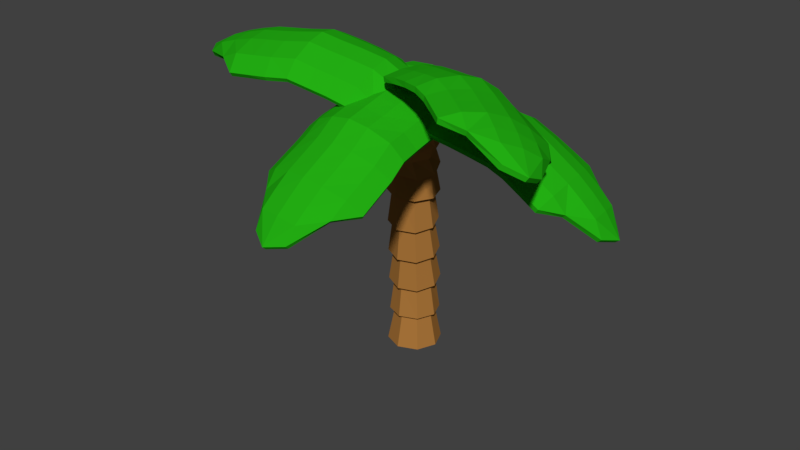 # Source: palmeira002.blend  (saved by Blender 2.78.0; exported with 4.5.12 LTS)
import bpy
from mathutils import Matrix  # noqa: F401  (used for matrix-valued properties, if any)

bpy.ops.wm.read_factory_settings(use_empty=True)
scene = bpy.context.scene
scene.name = 'Scene'

# ---- collections
col_collection_1 = bpy.data.collections.new('Collection 1'); scene.collection.children.link(col_collection_1)

# ---- materials (node trees are filled in below, after node groups)
mat_tronco_palmeira = bpy.data.materials.new('Tronco_Palmeira')
mat_tronco_palmeira.alpha_threshold = 0.0
mat_tronco_palmeira.use_transparent_shadow = False
mat_tronco_palmeira.diffuse_color = (0.4109, 0.1827, 0.04318, 1.0)
mat_tronco_palmeira.roughness = 0.5
mat_folhas_palmeira_001 = bpy.data.materials.new('Folhas_Palmeira.001')
mat_folhas_palmeira_001.alpha_threshold = 0.0
mat_folhas_palmeira_001.use_transparent_shadow = False
mat_folhas_palmeira_001.diffuse_color = (0.01702, 0.4292, 0.006683, 1.0)
mat_folhas_palmeira_001.roughness = 0.5
mat_tronco_palmeira_001 = bpy.data.materials.new('Tronco_Palmeira.001')
mat_tronco_palmeira_001.alpha_threshold = 0.0
mat_tronco_palmeira_001.use_transparent_shadow = False
mat_tronco_palmeira_001.diffuse_color = (0.4109, 0.1827, 0.04318, 1.0)
mat_tronco_palmeira_001.roughness = 0.5
mat_tronco_palmeira_claro_001 = bpy.data.materials.new('Tronco_Palmeira_Claro.001')
mat_tronco_palmeira_claro_001.alpha_threshold = 0.0
mat_tronco_palmeira_claro_001.use_transparent_shadow = False
mat_tronco_palmeira_claro_001.diffuse_color = (0.686, 0.4046, 0.1188, 1.0)
mat_tronco_palmeira_claro_001.roughness = 0.5
mat_coco_001 = bpy.data.materials.new('Coco.001')
mat_coco_001.alpha_threshold = 0.0
mat_coco_001.use_transparent_shadow = False
mat_coco_001.diffuse_color = (0.8, 0.3745, 0.1275, 1.0)
mat_coco_001.roughness = 0.5

# ---- material node trees

# ---- world
world_world = bpy.data.worlds.new('World'); scene.world = world_world
world_world.color = (0.05088, 0.05088, 0.05088)
world_world.use_sun_shadow = False
world_world.sun_shadow_jitter_overblur = 0.0
world_world.cycles.sampling_method = 'MANUAL'

# ---- meshes
me_cylinder_003 = bpy.data.meshes.new('Cylinder.003')
me_cylinder_003.from_pydata([(0.2575, 0.6868, -2.505), (0.4979, 0.5872, -2.505), (0.5184, 0.556, -1.874), (0.5614, 0.4781, -1.289), (0.6044, 0.4001, -0.7037), (0.6576, 0.3315, -0.1595), (0.6774, 0.3194, 0.3295), (0.8212, 0.1106, 0.7529), (1.036, -0.04283, 1.075), (1.235, -0.2833, 1.306), (0.5975, 0.3468, -2.505), (0.6109, 0.3159, -1.912), (0.6539, 0.238, -1.327), (0.6969, 0.16, -0.7425), (0.7419, 0.08551, -0.1691), (0.7741, 0.09024, 0.2529), (0.8562, -0.118, 0.6337), (1.071, -0.2436, 0.9137), (1.24, -0.5366, 1.247), (0.4979, 0.1064, -2.505), (0.5048, 0.07948, -1.936), (0.5478, 0.001518, -1.351), (0.5908, -0.07645, -0.7662), (0.6279, -0.1484, -0.1645), (0.6799, -0.1514, 0.2315), (0.7111, -0.331, 0.5979), (0.9454, -0.4666, 0.8673), (1.075, -0.7355, 1.274), (0.2575, 0.00683, -2.505), (0.2623, -0.01477, -1.931), (0.3053, -0.09274, -1.346), (0.3483, -0.1707, -0.761), (0.3824, -0.2331, -0.1483), (0.4498, -0.2639, 0.2777), (0.4709, -0.4037, 0.6665), (0.7324, -0.5811, 0.9633), (0.8355, -0.7635, 1.373), (0.01708, 0.1064, -2.505), (0.02548, 0.08837, -1.9), (0.06844, 0.0104, -1.315), (0.1114, -0.06756, -0.7298), (0.1492, -0.1191, -0.13), (0.2188, -0.1814, 0.3645), (0.2761, -0.2934, 0.7993), (0.557, -0.5201, 1.146), (0.6627, -0.6042, 1.485), (-0.0825, 0.3468, -2.505), (-0.06701, 0.3285, -1.861), (-0.02405, 0.2505, -1.276), (0.01892, 0.1726, -0.691), (0.06492, 0.1269, -0.1204), (0.1221, 0.04769, 0.4411), (0.241, -0.06471, 0.9185), (0.522, -0.3193, 1.307), (0.6575, -0.3508, 1.544), (0.01708, 0.5872, -2.505), (0.03906, 0.5649, -1.837), (0.08202, 0.487, -1.252), (0.125, 0.409, -0.6673), (0.1789, 0.3608, -0.1251), (0.2163, 0.2893, 0.4625), (0.3861, 0.1483, 0.9542), (1.129, -0.4406, 1.977), (-0.0671, 0.6714, -3.097), (1.059, -0.5242, 1.988), (-0.2016, 0.3468, -3.097), (1.061, -0.6305, 1.964), (-0.0671, 0.02223, -3.097), (1.134, -0.6974, 1.917), (0.2575, -0.1122, -3.097), (1.234, -0.6856, 1.875), (0.5821, 0.02223, -3.097), (1.304, -0.6021, 1.864), (0.7166, 0.3468, -3.097), (1.302, -0.4958, 1.889), (0.5821, 0.6714, -3.097), (1.229, -0.4289, 1.935), (0.2575, 0.8059, -3.097), (0.6479, -0.09631, 1.354), (0.8229, -0.1519, 1.516), (0.2816, 0.6592, -1.842), (0.3245, 0.5812, -1.257), (0.3675, 0.5033, -0.6725), (0.4244, 0.4455, -0.1412), (0.4464, 0.4018, 0.4163), (0.6264, 0.221, 0.8857), (0.861, 0.01819, 1.258), (1.062, -0.1239, 1.418), (0.2575, 0.7708, -2.505), (0.5573, 0.6466, -2.505), (0.6815, 0.3468, -2.505), (0.5573, 0.04703, -2.505), (0.2575, -0.07715, -2.505), (-0.0423, 0.04703, -2.505), (-0.1665, 0.3468, -2.505), (-0.0423, 0.6466, -2.505), (0.2842, 0.7527, -1.83), (0.5868, 0.6209, -1.87), (0.705, 0.3142, -1.92), (0.5695, 0.01211, -1.95), (0.2597, -0.1083, -1.943), (-0.04294, 0.02346, -1.903), (-0.1611, 0.3302, -1.854), (-0.02559, 0.6323, -1.823), (0.327, 0.667, -1.246), (0.6241, 0.5376, -1.285), (0.7401, 0.2364, -1.334), (0.6071, -0.06025, -1.364), (0.3029, -0.1785, -1.357), (0.005721, -0.0491, -1.318), (-0.1103, 0.2521, -1.269), (0.02276, 0.5487, -1.24), (0.3697, 0.5801, -0.6625), (0.6606, 0.4534, -0.7007), (0.7741, 0.1586, -0.7484), (0.6439, -0.1318, -0.7775), (0.3461, -0.2475, -0.771), (0.05521, -0.1209, -0.7328), (0.07189, 0.4643, -0.656), (-0.05837, 0.174, -0.6852), (0.4304, 0.5418, -0.1402), (0.7297, 0.3954, -0.1637), (0.8379, 0.07964, -0.1761), (0.6916, -0.2206, -0.1701), (0.3764, -0.3293, -0.1493), (0.07712, -0.183, -0.1259), (0.1153, 0.433, -0.1195), (-0.03107, 0.1328, -0.1135), (0.446, 0.4815, 0.4329), (0.7323, 0.3794, 0.3253), (0.8522, 0.09534, 0.2304), (0.7354, -0.2041, 0.2038), (0.4502, -0.3436, 0.2611), (0.1638, -0.2414, 0.3687), (0.1608, 0.3421, 0.4902), (0.04397, 0.04259, 0.4636), (0.6424, 0.2853, 0.9082), (0.8773, 0.1522, 0.7481), (0.9196, -0.1235, 0.6044), (0.7446, -0.3804, 0.5612), (0.4548, -0.468, 0.6439), (0.22, -0.3349, 0.804), (0.3527, 0.1977, 0.9909), (0.1777, -0.05922, 0.9478), (0.872, 0.06992, 1.283), (1.078, -0.00164, 1.069), (1.119, -0.2371, 0.8797), (0.971, -0.4985, 0.8252), (0.7213, -0.6328, 0.9379), (0.5156, -0.5613, 1.152), (0.6223, -0.06435, 1.396), (0.4746, -0.3258, 1.341), (1.315, -0.2384, 1.281), (1.322, -0.5626, 1.205), (1.11, -0.8171, 1.241), (0.8038, -0.8529, 1.367), (0.5827, -0.649, 1.51), (0.7877, -0.07033, 1.55), (0.576, -0.3249, 1.585), (1.094, -0.03451, 1.424)], [], [(63, 55, 0, 77), (151, 54, 79, 150), (143, 53, 78, 142), (135, 52, 61, 134), (127, 51, 60, 126), (119, 50, 59, 118), (110, 49, 58, 111), (102, 48, 57, 103), (94, 47, 56, 95), (65, 46, 55, 63), (149, 45, 54, 151), (141, 44, 53, 143), (133, 43, 52, 135), (125, 42, 51, 127), (117, 41, 50, 119), (109, 40, 49, 110), (101, 39, 48, 102), (93, 38, 47, 94), (67, 37, 46, 65), (148, 36, 45, 149), (140, 35, 44, 141), (132, 34, 43, 133), (124, 33, 42, 125), (116, 32, 41, 117), (108, 31, 40, 109), (100, 30, 39, 101), (92, 29, 38, 93), (69, 28, 37, 67), (147, 27, 36, 148), (139, 26, 35, 140), (131, 25, 34, 132), (123, 24, 33, 124), (115, 23, 32, 116), (107, 22, 31, 108), (99, 21, 30, 100), (91, 20, 29, 92), (71, 19, 28, 69), (146, 18, 27, 147), (138, 17, 26, 139), (130, 16, 25, 131), (122, 15, 24, 123), (114, 14, 23, 115), (106, 13, 22, 107), (98, 12, 21, 99), (90, 11, 20, 91), (73, 10, 19, 71), (145, 9, 18, 146), (137, 8, 17, 138), (129, 7, 16, 130), (76, 62, 64, 66, 68, 70, 72, 74), (157, 62, 76, 159), (121, 6, 15, 122), (120, 84, 6, 121), (158, 64, 62, 157), (63, 77, 75, 73, 71, 69, 67, 65), (77, 0, 1, 75), (156, 66, 64, 158), (144, 87, 9, 145), (88, 80, 2, 89), (155, 68, 66, 156), (75, 1, 10, 73), (96, 81, 3, 97), (154, 70, 68, 155), (89, 2, 11, 90), (104, 82, 4, 105), (153, 72, 70, 154), (97, 3, 12, 98), (112, 83, 5, 113), (152, 74, 72, 153), (105, 4, 13, 106), (136, 86, 8, 137), (159, 76, 74, 152), (113, 5, 14, 114), (128, 85, 7, 129), (95, 56, 80, 88), (103, 57, 81, 96), (111, 58, 82, 104), (118, 59, 83, 112), (126, 60, 84, 120), (134, 61, 85, 128), (142, 78, 86, 136), (150, 79, 87, 144), (55, 95, 88, 0), (1, 89, 90, 10), (0, 88, 89, 1), (10, 90, 91, 19), (19, 91, 92, 28), (28, 92, 93, 37), (37, 93, 94, 46), (46, 94, 95, 55), (56, 103, 96, 80), (2, 97, 98, 11), (80, 96, 97, 2), (11, 98, 99, 20), (20, 99, 100, 29), (29, 100, 101, 38), (38, 101, 102, 47), (47, 102, 103, 56), (57, 111, 104, 81), (3, 105, 106, 12), (81, 104, 105, 3), (12, 106, 107, 21), (21, 107, 108, 30), (30, 108, 109, 39), (39, 109, 110, 48), (48, 110, 111, 57), (58, 118, 112, 82), (4, 113, 114, 13), (82, 112, 113, 4), (13, 114, 115, 22), (22, 115, 116, 31), (31, 116, 117, 40), (40, 117, 119, 49), (49, 119, 118, 58), (59, 126, 120, 83), (83, 120, 121, 5), (5, 121, 122, 14), (14, 122, 123, 23), (23, 123, 124, 32), (32, 124, 125, 41), (41, 125, 127, 50), (50, 127, 126, 59), (60, 134, 128, 84), (84, 128, 129, 6), (6, 129, 130, 15), (15, 130, 131, 24), (24, 131, 132, 33), (33, 132, 133, 42), (42, 133, 135, 51), (51, 135, 134, 60), (61, 142, 136, 85), (85, 136, 137, 7), (7, 137, 138, 16), (16, 138, 139, 25), (25, 139, 140, 34), (34, 140, 141, 43), (43, 141, 143, 52), (52, 143, 142, 61), (78, 150, 144, 86), (86, 144, 145, 8), (8, 145, 146, 17), (17, 146, 147, 26), (26, 147, 148, 35), (35, 148, 149, 44), (44, 149, 151, 53), (53, 151, 150, 78), (87, 159, 152, 9), (9, 152, 153, 18), (18, 153, 154, 27), (27, 154, 155, 36), (36, 155, 156, 45), (45, 156, 158, 54), (54, 158, 157, 79), (79, 157, 159, 87)])
me_cylinder_003.materials.append(mat_tronco_palmeira)
me_cylinder_003.use_remesh_preserve_volume = False
me_cylinder_003.use_remesh_preserve_attributes = False
me_cylinder_003.use_mirror_vertex_groups = False
me_cylinder_003.update()
me_cylinder_001 = bpy.data.meshes.new('Cylinder.001')
me_cylinder_001.from_pydata([(-7.028, 13.01, 5.219), (-7.344, 13.0, 5.408), (-7.653, 12.99, 5.477), (-7.968, 13.0, 5.414), (-8.256, 13.0, 5.262), (-7.342, 10.79, 4.463), (-7.66, 10.79, 4.511), (-7.985, 10.83, 4.496), (-7.936, 13.61, 5.218), (-7.65, 13.61, 5.285), (-7.366, 13.61, 5.214), (-7.426, 10.49, 3.94), (-7.705, 10.35, 3.894), (-7.995, 10.53, 3.972), (-8.25, 11.0, 4.312), (-7.963, 10.94, 4.377), (-7.66, 10.91, 4.393), (-7.365, 10.91, 4.346), (-7.066, 10.92, 4.271), (-8.198, 13.0, 5.114), (-7.946, 13.0, 5.257), (-7.654, 13.0, 5.317), (-7.367, 13.0, 5.248), (-7.12, 13.01, 5.079), (-7.342, 13.31, 5.38), (-7.65, 13.31, 5.449), (-7.962, 13.31, 5.383), (-6.947, 11.1, 4.557), (-7.323, 11.05, 4.663), (-7.644, 11.04, 4.711), (-7.973, 11.08, 4.689), (-8.296, 11.16, 4.608), (-7.37, 10.57, 4.263), (-7.682, 10.57, 4.31), (-8.002, 10.61, 4.299), (-8.184, 13.31, 5.074), (-7.939, 13.31, 5.221), (-7.65, 13.31, 5.285), (-7.364, 13.31, 5.217), (-7.125, 13.31, 5.045), (-8.24, 11.23, 4.473), (-7.951, 11.16, 4.549), (-7.646, 11.13, 4.572), (-7.347, 11.13, 4.525), (-7.04, 11.16, 4.44), (-7.98, 10.72, 4.189), (-7.682, 10.69, 4.201), (-7.392, 10.69, 4.155), (-8.515, 11.3, 4.396), (-8.473, 13.01, 5.006), (-6.878, 13.02, 4.903), (-6.798, 11.24, 4.29), (-7.372, 12.64, 5.171), (-7.365, 12.33, 5.103), (-7.341, 12.0, 5.05), (-7.312, 11.68, 4.849), (-7.329, 11.41, 4.687), (-7.955, 12.62, 5.185), (-7.952, 12.31, 5.116), (-7.932, 12.0, 5.052), (-7.907, 11.71, 4.874), (-7.929, 11.44, 4.711), (-7.974, 12.59, 5.343), (-7.972, 12.28, 5.274), (-7.952, 11.95, 5.212), (-7.928, 11.62, 5.014), (-7.95, 11.35, 4.851), (-7.346, 12.6, 5.329), (-7.339, 12.29, 5.261), (-7.316, 11.96, 5.206), (-7.287, 11.59, 4.988), (-7.305, 11.32, 4.825), (-8.271, 12.62, 5.209), (-8.274, 12.31, 5.147), (-8.259, 12.0, 5.081), (-8.24, 11.71, 4.922), (-8.268, 11.43, 4.765), (-8.215, 12.65, 5.058), (-8.219, 12.34, 4.996), (-8.202, 12.04, 4.927), (-8.183, 11.78, 4.786), (-8.211, 11.5, 4.63), (-7.656, 12.58, 5.395), (-7.651, 12.27, 5.323), (-7.631, 11.94, 5.262), (-7.604, 11.58, 5.042), (-7.624, 11.31, 4.877), (-7.023, 12.65, 5.154), (-7.006, 12.34, 5.098), (-6.971, 12.01, 5.057), (-6.932, 11.65, 4.86), (-6.939, 11.38, 4.709), (-7.117, 12.67, 5.022), (-7.1, 12.36, 4.966), (-7.065, 12.04, 4.925), (-7.025, 11.72, 4.743), (-7.033, 11.44, 4.592), (-7.66, 12.62, 5.235), (-7.655, 12.31, 5.163), (-7.633, 11.99, 5.104), (-7.606, 11.67, 4.903), (-7.626, 11.4, 4.737), (-6.791, 11.52, 4.441), (-6.784, 11.8, 4.593), (-6.824, 12.09, 4.754), (-6.86, 12.4, 4.801), (-6.877, 12.71, 4.856), (-8.492, 12.67, 4.96), (-8.496, 12.36, 4.898), (-8.477, 12.09, 4.821), (-8.458, 11.85, 4.709), (-8.486, 11.58, 4.553), (-7.021, 10.88, 4.32), (-8.52, 12.65, 5.036), (-8.523, 12.34, 4.974), (-8.506, 12.06, 4.897), (-8.487, 11.81, 4.777), (-8.515, 11.54, 4.62), (-6.744, 11.48, 4.5), (-6.737, 11.76, 4.651), (-6.777, 12.07, 4.819), (-6.813, 12.39, 4.867), (-6.83, 12.7, 4.923), (-8.279, 10.95, 4.369), (-8.543, 11.27, 4.464), (-8.214, 13.31, 5.15), (-7.08, 13.31, 5.113), (-6.831, 13.02, 4.973), (-6.752, 11.21, 4.348), (-8.502, 13.01, 5.079), (-7.415, 10.43, 3.994), (-7.948, 13.61, 5.299), (-7.355, 13.61, 5.295), (-8.006, 10.47, 4.027), (-7.705, 10.29, 3.948), (-7.65, 13.61, 5.367), (-7.945, 12.46, 5.489), (-7.935, 12.78, 5.669), (-7.964, 13.09, 5.735), (-8.041, 13.39, 5.68), (-8.147, 13.67, 5.54), (-10.3, 12.37, 5.713), (-10.33, 12.68, 5.76), (-10.36, 13.01, 5.732), (-7.567, 13.45, 5.249), (-7.489, 13.17, 5.308), (-7.471, 12.89, 5.242), (-10.79, 12.37, 5.362), (-10.99, 12.62, 5.38), (-10.85, 12.94, 5.379), (-10.32, 13.28, 5.494), (-10.31, 13.0, 5.578), (-10.28, 12.69, 5.606), (-10.25, 12.4, 5.56), (-10.21, 12.1, 5.484), (-8.196, 13.6, 5.403), (-8.097, 13.36, 5.534), (-8.023, 13.08, 5.586), (-7.999, 12.79, 5.521), (-8.021, 12.54, 5.364), (-7.662, 12.83, 5.513), (-7.687, 13.13, 5.578), (-7.767, 13.44, 5.52), (-9.918, 12.03, 5.673), (-9.981, 12.4, 5.791), (-10.02, 12.72, 5.839), (-10.05, 13.05, 5.804), (-10.07, 13.37, 5.702), (-10.58, 12.35, 5.624), (-10.62, 12.66, 5.668), (-10.65, 12.98, 5.646), (-7.935, 13.64, 5.241), (-7.83, 13.4, 5.373), (-7.753, 13.12, 5.429), (-7.733, 12.84, 5.366), (-7.767, 12.59, 5.21), (-10.05, 13.32, 5.548), (-10.03, 13.03, 5.643), (-10.0, 12.73, 5.676), (-9.966, 12.43, 5.63), (-9.922, 12.13, 5.539), (-10.58, 12.97, 5.496), (-10.55, 12.67, 5.519), (-10.52, 12.38, 5.476), (-10.07, 13.6, 5.45), (-8.279, 13.87, 5.303), (-8.039, 12.29, 5.197), (-9.874, 11.89, 5.37), (-8.36, 12.74, 5.602), (-8.664, 12.67, 5.667), (-8.974, 12.6, 5.753), (-9.34, 12.5, 5.702), (-9.653, 12.47, 5.666), (-8.465, 13.31, 5.623), (-8.771, 13.25, 5.687), (-9.074, 13.18, 5.757), (-9.407, 13.1, 5.716), (-9.72, 13.06, 5.68), (-8.436, 13.33, 5.782), (-8.741, 13.28, 5.846), (-9.056, 13.2, 5.923), (-9.427, 13.11, 5.878), (-9.741, 13.08, 5.841), (-8.322, 12.71, 5.76), (-8.626, 12.65, 5.825), (-8.947, 12.57, 5.913), (-9.356, 12.47, 5.862), (-9.668, 12.44, 5.827), (-8.516, 13.62, 5.649), (-8.821, 13.57, 5.72), (-9.122, 13.5, 5.788), (-9.445, 13.43, 5.762), (-9.759, 13.4, 5.732), (-8.541, 13.56, 5.499), (-8.846, 13.51, 5.57), (-9.135, 13.44, 5.629), (-9.426, 13.37, 5.608), (-9.74, 13.35, 5.578), (-8.367, 13.02, 5.83), (-8.673, 12.96, 5.891), (-8.994, 12.89, 5.973), (-9.398, 12.79, 5.919), (-9.71, 12.75, 5.879), (-8.293, 12.39, 5.578), (-8.592, 12.32, 5.655), (-8.903, 12.23, 5.755), (-9.293, 12.13, 5.72), (-9.605, 12.08, 5.696), (-8.346, 12.48, 5.45), (-8.645, 12.41, 5.527), (-8.946, 12.32, 5.623), (-9.297, 12.22, 5.586), (-9.609, 12.17, 5.563), (-8.399, 13.02, 5.669), (-8.705, 12.96, 5.731), (-9.015, 12.88, 5.809), (-9.378, 12.79, 5.756), (-9.69, 12.76, 5.716), (-9.561, 11.94, 5.393), (-9.249, 11.98, 5.417), (-8.926, 12.08, 5.443), (-8.633, 12.17, 5.358), (-8.333, 12.24, 5.28), (-8.608, 13.83, 5.403), (-8.913, 13.78, 5.474), (-9.186, 13.71, 5.515), (-9.439, 13.65, 5.51), (-9.754, 13.62, 5.48), (-10.23, 12.05, 5.547), (-8.596, 13.86, 5.478), (-8.901, 13.81, 5.549), (-9.181, 13.74, 5.594), (-9.449, 13.68, 5.587), (-9.763, 13.65, 5.557), (-9.559, 11.89, 5.46), (-9.247, 11.94, 5.483), (-8.905, 12.04, 5.509), (-8.606, 12.13, 5.421), (-8.307, 12.2, 5.344), (-10.35, 13.31, 5.568), (-10.08, 13.63, 5.527), (-7.907, 13.67, 5.31), (-7.727, 12.55, 5.269), (-8.002, 12.25, 5.26), (-9.872, 11.84, 5.437), (-8.255, 13.9, 5.371), (-10.82, 12.35, 5.436), (-7.535, 13.47, 5.322), (-7.435, 12.88, 5.315), (-10.88, 12.94, 5.454), (-11.02, 12.61, 5.455), (-7.456, 13.18, 5.382), (-8.383, 13.71, 5.385), (-8.047, 13.81, 5.496), (-7.736, 13.87, 5.496), (-7.441, 13.89, 5.373), (-7.186, 13.88, 5.17), (-8.587, 15.66, 4.071), (-8.271, 15.72, 4.05), (-7.952, 15.72, 3.978), (-7.399, 13.25, 5.34), (-7.665, 13.23, 5.463), (-7.953, 13.18, 5.453), (-8.646, 15.82, 3.485), (-8.408, 15.98, 3.348), (-8.083, 15.87, 3.405), (-7.696, 15.53, 3.79), (-7.974, 15.57, 3.896), (-8.271, 15.57, 3.966), (-8.566, 15.53, 3.983), (-8.865, 15.45, 3.978), (-7.267, 13.83, 5.042), (-7.488, 13.84, 5.229), (-7.761, 13.82, 5.346), (-8.051, 13.77, 5.341), (-8.318, 13.69, 5.233), (-7.999, 13.5, 5.546), (-7.689, 13.56, 5.547), (-7.397, 13.58, 5.421), (-8.903, 15.35, 4.315), (-8.529, 15.47, 4.327), (-8.21, 15.53, 4.304), (-7.888, 15.52, 4.224), (-7.574, 15.47, 4.099), (-8.633, 15.83, 3.821), (-8.322, 15.88, 3.801), (-8.007, 15.88, 3.734), (-7.234, 13.53, 5.08), (-7.447, 13.53, 5.271), (-7.716, 13.51, 5.392), (-8.005, 13.46, 5.387), (-8.267, 13.39, 5.272), (-7.64, 15.36, 3.999), (-7.918, 15.41, 4.115), (-8.217, 15.41, 4.192), (-8.514, 15.35, 4.211), (-8.821, 15.27, 4.201), (-8.026, 15.73, 3.663), (-8.319, 15.73, 3.728), (-8.609, 15.68, 3.743), (-7.373, 15.3, 3.887), (-7.016, 13.83, 4.884), (-8.581, 13.6, 5.119), (-9.068, 15.12, 4.126), (-8.122, 14.1, 5.179), (-8.193, 14.37, 5.042), (-8.282, 14.67, 4.918), (-8.4, 14.92, 4.656), (-8.457, 15.14, 4.433), (-7.556, 14.18, 5.068), (-7.623, 14.46, 4.929), (-7.708, 14.74, 4.798), (-7.813, 14.97, 4.563), (-7.865, 15.19, 4.339), (-7.517, 14.26, 5.206), (-7.584, 14.54, 5.067), (-7.67, 14.83, 4.933), (-7.783, 15.09, 4.672), (-7.836, 15.31, 4.448), (-8.127, 14.17, 5.326), (-8.198, 14.44, 5.189), (-8.288, 14.75, 5.06), (-8.415, 15.03, 4.772), (-8.472, 15.25, 4.549), (-7.247, 14.24, 5.024), (-7.307, 14.52, 4.89), (-7.387, 14.79, 4.757), (-7.482, 15.02, 4.54), (-7.528, 15.25, 4.319), (-7.321, 14.16, 4.899), (-7.382, 14.44, 4.765), (-7.46, 14.7, 4.633), (-7.547, 14.91, 4.44), (-7.593, 15.14, 4.22), (-7.818, 14.24, 5.319), (-7.888, 14.52, 5.177), (-7.976, 14.82, 5.044), (-8.1, 15.1, 4.756), (-8.155, 15.31, 4.53), (-8.461, 14.03, 5.239), (-8.541, 14.31, 5.115), (-8.638, 14.62, 5.003), (-8.771, 14.9, 4.739), (-8.837, 15.12, 4.527), (-8.388, 13.99, 5.098), (-8.468, 14.27, 4.974), (-8.565, 14.57, 4.865), (-8.688, 14.81, 4.625), (-8.755, 15.04, 4.413), (-7.835, 14.17, 5.176), (-7.904, 14.44, 5.034), (-7.992, 14.73, 4.905), (-8.106, 14.98, 4.644), (-8.161, 15.19, 4.418), (-9.002, 14.9, 4.338), (-8.935, 14.67, 4.55), (-8.819, 14.44, 4.765), (-8.721, 14.16, 4.877), (-8.642, 13.88, 5.001), (-7.065, 14.15, 4.755), (-7.125, 14.43, 4.621), (-7.203, 14.66, 4.486), (-7.281, 14.86, 4.327), (-7.327, 15.08, 4.107), (-8.91, 15.51, 4.021), (-7.028, 14.18, 4.817), (-7.088, 14.46, 4.683), (-7.167, 14.71, 4.546), (-7.248, 14.91, 4.377), (-7.294, 15.14, 4.157), (-9.043, 14.94, 4.395), (-8.977, 14.71, 4.607), (-8.855, 14.47, 4.833), (-8.758, 14.18, 4.948), (-8.678, 13.9, 5.072), (-7.667, 15.6, 3.826), (-7.341, 15.36, 3.936), (-7.192, 13.55, 5.147), (-8.299, 13.4, 5.347), (-8.614, 13.61, 5.195), (-9.109, 15.17, 4.183), (-6.976, 13.85, 4.948), (-8.658, 15.89, 3.524), (-7.374, 13.27, 5.414), (-7.95, 13.2, 5.533), (-8.073, 15.94, 3.441), (-8.41, 16.05, 3.385), (-7.652, 13.25, 5.54), (-7.198, 14.14, 5.124), (-7.099, 13.84, 5.318), (-7.022, 13.54, 5.391), (-6.961, 13.23, 5.336), (-6.918, 12.95, 5.19), (-5.039, 14.28, 4.173), (-4.964, 13.97, 4.227), (-4.932, 13.64, 4.221), (-7.58, 13.13, 5.196), (-7.638, 13.41, 5.257), (-7.703, 13.68, 5.181), (-4.771, 14.24, 3.626), (-4.574, 14.0, 3.572), (-4.679, 13.68, 3.671), (-5.059, 13.34, 4.059), (-5.054, 13.64, 4.113), (-5.085, 13.94, 4.12), (-5.154, 14.23, 4.067), (-5.241, 14.51, 3.989), (-6.945, 13.0, 5.041), (-6.985, 13.25, 5.179), (-7.043, 13.53, 5.233), (-7.113, 13.81, 5.159), (-7.186, 14.05, 4.987), (-7.41, 13.77, 5.319), (-7.337, 13.48, 5.393), (-7.275, 13.17, 5.334), (-5.411, 14.6, 4.288), (-5.275, 14.25, 4.396), (-5.195, 13.94, 4.449), (-5.163, 13.61, 4.436), (-5.173, 13.27, 4.369), (-4.831, 14.29, 3.954), (-4.76, 13.99, 4.006), (-4.726, 13.67, 4.005), (-7.249, 12.94, 5.029), (-7.293, 13.19, 5.172), (-7.351, 13.47, 5.23), (-7.417, 13.75, 5.157), (-7.479, 13.97, 4.981), (-5.267, 13.31, 4.24), (-5.259, 13.61, 4.304), (-5.29, 13.91, 4.318), (-5.363, 14.2, 4.266), (-5.465, 14.49, 4.179), (-4.856, 13.66, 3.906), (-4.888, 13.96, 3.909), (-4.953, 14.24, 3.858), (-5.285, 13.02, 4.175), (-6.903, 12.72, 4.94), (-7.266, 14.27, 4.808), (-5.603, 14.71, 4.032), (-6.762, 13.88, 5.049), (-6.469, 13.95, 4.953), (-6.162, 14.04, 4.869), (-5.871, 14.13, 4.639), (-5.617, 14.17, 4.453), (-6.623, 13.32, 5.072), (-6.329, 13.38, 4.975), (-6.034, 13.47, 4.882), (-5.768, 13.55, 4.677), (-5.514, 13.58, 4.491), (-6.571, 13.31, 5.227), (-6.276, 13.38, 5.13), (-5.969, 13.46, 5.037), (-5.671, 13.55, 4.809), (-5.417, 13.58, 4.623), (-6.721, 13.92, 5.203), (-6.427, 13.99, 5.106), (-6.11, 14.08, 5.02), (-5.783, 14.18, 4.768), (-5.529, 14.22, 4.582), (-6.545, 13.01, 5.102), (-6.248, 13.07, 5.011), (-5.957, 13.15, 4.917), (-5.691, 13.22, 4.731), (-5.432, 13.25, 4.55), (-6.599, 13.05, 4.953), (-6.302, 13.11, 4.862), (-6.025, 13.19, 4.767), (-5.785, 13.26, 4.602), (-5.526, 13.28, 4.421), (-6.628, 13.63, 5.272), (-6.335, 13.69, 5.171), (-6.02, 13.78, 5.08), (-5.699, 13.88, 4.828), (-5.447, 13.91, 4.638), (-6.855, 14.22, 5.027), (-6.561, 14.3, 4.942), (-6.247, 14.4, 4.87), (-5.929, 14.51, 4.64), (-5.67, 14.56, 4.464), (-6.864, 14.12, 4.899), (-6.57, 14.2, 4.814), (-6.266, 14.3, 4.743), (-5.983, 14.4, 4.532), (-5.724, 14.45, 4.355), (-6.677, 13.61, 5.117), (-6.384, 13.68, 5.016), (-6.08, 13.76, 4.927), (-5.794, 13.85, 4.697), (-5.542, 13.88, 4.507), (-5.863, 14.66, 4.208), (-6.122, 14.61, 4.384), (-6.386, 14.52, 4.572), (-6.678, 14.42, 4.649), (-6.972, 14.34, 4.733), (-6.57, 12.77, 4.863), (-6.272, 12.83, 4.773), (-6.017, 12.91, 4.67), (-5.803, 12.97, 4.537), (-5.544, 13.0, 4.356), (-5.2, 14.57, 4.032), (-6.543, 12.75, 4.938), (-6.245, 12.81, 4.847), (-5.982, 12.89, 4.744), (-5.756, 12.96, 4.602), (-5.497, 12.98, 4.421), (-5.836, 14.72, 4.262), (-6.095, 14.67, 4.438), (-6.375, 14.57, 4.635), (-6.673, 14.47, 4.713), (-6.967, 14.39, 4.798), (-4.999, 13.33, 4.112), (-5.238, 13.01, 4.24), (-7.239, 12.92, 5.106), (-7.488, 14.02, 5.048), (-7.271, 14.32, 4.877), (-5.576, 14.76, 4.086), (-6.89, 12.7, 5.013), (-4.71, 14.27, 3.674), (-7.571, 13.12, 5.277), (-7.7, 13.7, 5.262), (-4.614, 13.68, 3.721), (-4.51, 14.01, 3.62), (-7.631, 13.41, 5.339), (-6.97, 13.84, 5.192), (-7.118, 13.68, 5.489), (-7.255, 13.47, 5.679), (-7.382, 13.19, 5.758), (-7.49, 12.88, 5.749), (-5.017, 12.53, 5.417), (-5.157, 12.3, 5.593), (-5.328, 12.04, 5.704), (-7.889, 13.3, 5.377), (-7.778, 13.56, 5.313), (-7.646, 13.75, 5.134), (-4.71, 12.1, 5.111), (-4.693, 11.81, 5.237), (-4.988, 11.67, 5.366), (-5.57, 11.79, 5.603), (-5.401, 12.03, 5.558), (-5.243, 12.28, 5.456), (-5.111, 12.49, 5.291), (-4.989, 12.69, 5.097), (-7.446, 12.85, 5.598), (-7.356, 13.13, 5.614), (-7.24, 13.39, 5.542), (-7.111, 13.58, 5.362), (-6.987, 13.7, 5.114), (-7.397, 13.77, 5.36), (-7.537, 13.56, 5.548), (-7.661, 13.27, 5.624), (-5.132, 12.99, 5.231), (-5.265, 12.73, 5.494), (-5.403, 12.49, 5.672), (-5.574, 12.23, 5.779), (-5.769, 11.95, 5.822), (-4.8, 12.34, 5.335), (-4.94, 12.11, 5.505), (-5.106, 11.86, 5.62), (-7.708, 12.93, 5.458), (-7.627, 13.21, 5.478), (-7.515, 13.47, 5.41), (-7.382, 13.66, 5.233), (-7.252, 13.77, 4.989), (-5.79, 11.95, 5.66), (-5.619, 12.2, 5.624), (-5.461, 12.45, 5.527), (-5.332, 12.66, 5.36), (-5.215, 12.87, 5.15), (-5.188, 11.86, 5.478), (-5.034, 12.09, 5.373), (-4.903, 12.3, 5.213), (-5.961, 11.71, 5.687), (-7.556, 12.58, 5.62), (-6.871, 13.8, 4.859), (-5.159, 13.01, 4.896), (-6.774, 13.43, 5.421), (-6.485, 13.31, 5.462), (-6.176, 13.2, 5.515), (-5.848, 13.02, 5.44), (-5.59, 12.84, 5.4), (-7.014, 12.97, 5.681), (-6.726, 12.84, 5.724), (-6.429, 12.73, 5.765), (-6.13, 12.57, 5.702), (-5.875, 12.38, 5.663), (-7.012, 13.02, 5.835), (-6.725, 12.9, 5.878), (-6.417, 12.78, 5.924), (-6.085, 12.6, 5.856), (-5.829, 12.41, 5.817), (-6.754, 13.52, 5.554), (-6.465, 13.4, 5.596), (-6.147, 13.29, 5.651), (-5.781, 13.09, 5.574), (-5.523, 12.91, 5.534), (-7.145, 12.72, 5.837), (-6.86, 12.6, 5.889), (-6.568, 12.48, 5.929), (-6.278, 12.33, 5.882), (-6.023, 12.14, 5.852), (-7.127, 12.7, 5.676), (-6.842, 12.57, 5.728), (-6.562, 12.46, 5.76), (-6.299, 12.32, 5.72), (-6.045, 12.14, 5.69), (-6.877, 13.3, 5.747), (-6.589, 13.18, 5.786), (-6.273, 13.06, 5.837), (-5.914, 12.86, 5.757), (-5.658, 12.68, 5.715), (-6.638, 13.71, 5.254), (-6.344, 13.6, 5.302), (-6.025, 13.5, 5.364), (-5.666, 13.33, 5.297), (-5.399, 13.16, 5.264), (-6.677, 13.57, 5.176), (-6.383, 13.46, 5.224), (-6.073, 13.37, 5.282), (-5.748, 13.21, 5.215), (-5.482, 13.04, 5.183), (-6.89, 13.23, 5.602), (-6.602, 13.1, 5.641), (-6.295, 12.99, 5.688), (-5.972, 12.81, 5.612), (-5.717, 12.63, 5.569), (-5.426, 13.18, 4.929), (-5.692, 13.35, 4.962), (-5.995, 13.49, 5.017), (-6.296, 13.58, 4.969), (-6.59, 13.69, 4.921), (-7.252, 12.43, 5.703), (-6.967, 12.31, 5.754), (-6.704, 12.2, 5.772), (-6.471, 12.08, 5.747), (-6.216, 11.9, 5.717), (-4.934, 12.74, 5.135), (-7.261, 12.45, 5.784), (-6.976, 12.32, 5.835), (-6.706, 12.21, 5.856), (-6.46, 12.09, 5.828), (-6.205, 11.9, 5.798), (-5.384, 13.24, 4.969), (-5.651, 13.41, 5.002), (-5.97, 13.56, 5.058), (-6.277, 13.65, 5.009), (-6.571, 13.76, 4.96), (-5.545, 11.78, 5.68), (-5.951, 11.71, 5.768), (-7.734, 12.95, 5.534), (-7.247, 13.84, 5.025), (-6.862, 13.88, 4.898), (-5.118, 13.07, 4.937), (-7.578, 12.59, 5.695), (-4.659, 12.12, 5.172), (-7.906, 13.33, 5.45), (-7.653, 13.8, 5.197), (-4.947, 11.68, 5.437), (-4.646, 11.82, 5.303), (-7.789, 13.6, 5.382)], [], [(40, 41, 15, 14), (37, 38, 22, 21), (56, 96, 44, 43), (101, 56, 43, 42), (61, 101, 42, 41), (43, 44, 18, 17), (81, 61, 41, 40), (42, 43, 17, 16), (111, 81, 40, 48), (41, 42, 16, 15), (38, 39, 23, 22), (16, 17, 47, 46), (15, 16, 46, 45), (9, 10, 38, 37), (8, 9, 37, 36), (66, 76, 31, 30), (36, 37, 21, 20), (35, 36, 20, 19), (45, 46, 12, 13), (86, 66, 30, 29), (71, 86, 29, 28), (91, 71, 28, 27), (46, 47, 11, 12), (29, 30, 7, 6), (28, 29, 6, 5), (6, 7, 34, 33), (5, 6, 33, 32), (25, 26, 3, 2), (23, 39, 50), (24, 25, 2, 1), (96, 102, 51, 44), (38, 10, 39), (129, 125, 35, 49), (47, 17, 18, 11), (133, 123, 14, 13), (19, 49, 35), (13, 14, 15, 45), (131, 8, 35, 125), (124, 48, 14, 123), (14, 48, 40), (36, 35, 8), (23, 50, 106, 92), (92, 106, 105, 93), (93, 105, 104, 94), (94, 104, 103, 95), (95, 103, 102, 96), (7, 123, 34), (124, 123, 31), (30, 31, 123, 7), (76, 117, 124, 31), (75, 116, 117, 76), (0, 1, 67, 87), (87, 67, 68, 88), (88, 68, 69, 89), (89, 69, 70, 90), (90, 70, 71, 91), (1, 2, 82, 67), (67, 82, 83, 68), (68, 83, 84, 69), (69, 84, 85, 70), (70, 85, 86, 71), (2, 3, 62, 82), (82, 62, 63, 83), (83, 63, 64, 84), (84, 64, 65, 85), (85, 65, 66, 86), (3, 4, 72, 62), (62, 72, 73, 63), (63, 73, 74, 64), (64, 74, 75, 65), (65, 75, 76, 66), (49, 19, 77, 107), (107, 77, 78, 108), (108, 78, 79, 109), (109, 79, 80, 110), (110, 80, 81, 111), (19, 20, 57, 77), (77, 57, 58, 78), (78, 58, 59, 79), (79, 59, 60, 80), (80, 60, 61, 81), (20, 21, 97, 57), (57, 97, 98, 58), (58, 98, 99, 59), (59, 99, 100, 60), (60, 100, 101, 61), (21, 22, 52, 97), (97, 52, 53, 98), (98, 53, 54, 99), (99, 54, 55, 100), (100, 55, 56, 101), (22, 23, 92, 52), (52, 92, 93, 53), (53, 93, 94, 54), (54, 94, 95, 55), (55, 95, 96, 56), (130, 11, 18, 112), (44, 51, 18), (74, 115, 116, 75), (128, 112, 18, 51), (9, 135, 132, 10), (8, 131, 135, 9), (12, 134, 133, 13), (11, 130, 134, 12), (50, 39, 126, 127), (10, 132, 126, 39), (107, 113, 129, 49), (73, 114, 115, 74), (102, 118, 128, 51), (72, 113, 114, 73), (4, 129, 113, 72), (125, 129, 4), (50, 127, 122, 106), (106, 122, 121, 105), (105, 121, 120, 104), (104, 120, 119, 103), (103, 119, 118, 102), (48, 124, 117, 111), (111, 117, 116, 110), (110, 116, 115, 109), (109, 115, 114, 108), (108, 114, 113, 107), (26, 125, 4, 3), (26, 131, 125), (123, 133, 34), (33, 34, 134), (133, 134, 34), (32, 33, 134), (134, 130, 32), (112, 32, 130), (32, 112, 5), (5, 112, 27, 28), (128, 27, 112), (27, 128, 118, 91), (91, 118, 119, 90), (90, 119, 120, 89), (89, 120, 121, 88), (88, 121, 122, 87), (87, 122, 127, 0), (1, 0, 126, 24), (127, 126, 0), (126, 132, 24), (24, 132, 135, 25), (25, 135, 131, 26), (176, 177, 151, 150), (173, 174, 158, 157), (192, 232, 180, 179), (237, 192, 179, 178), (197, 237, 178, 177), (179, 180, 154, 153), (217, 197, 177, 176), (178, 179, 153, 152), (247, 217, 176, 184), (177, 178, 152, 151), (174, 175, 159, 158), (152, 153, 183, 182), (151, 152, 182, 181), (145, 146, 174, 173), (144, 145, 173, 172), (202, 212, 167, 166), (172, 173, 157, 156), (171, 172, 156, 155), (181, 182, 148, 149), (222, 202, 166, 165), (207, 222, 165, 164), (227, 207, 164, 163), (182, 183, 147, 148), (165, 166, 143, 142), (164, 165, 142, 141), (142, 143, 170, 169), (141, 142, 169, 168), (161, 162, 139, 138), (159, 175, 186), (160, 161, 138, 137), (232, 238, 187, 180), (174, 146, 175), (265, 261, 171, 185), (183, 153, 154, 147), (269, 259, 150, 149), (155, 185, 171), (149, 150, 151, 181), (267, 144, 171, 261), (260, 184, 150, 259), (150, 184, 176), (172, 171, 144), (159, 186, 242, 228), (228, 242, 241, 229), (229, 241, 240, 230), (230, 240, 239, 231), (231, 239, 238, 232), (143, 259, 170), (260, 259, 167), (166, 167, 259, 143), (212, 253, 260, 167), (211, 252, 253, 212), (136, 137, 203, 223), (223, 203, 204, 224), (224, 204, 205, 225), (225, 205, 206, 226), (226, 206, 207, 227), (137, 138, 218, 203), (203, 218, 219, 204), (204, 219, 220, 205), (205, 220, 221, 206), (206, 221, 222, 207), (138, 139, 198, 218), (218, 198, 199, 219), (219, 199, 200, 220), (220, 200, 201, 221), (221, 201, 202, 222), (139, 140, 208, 198), (198, 208, 209, 199), (199, 209, 210, 200), (200, 210, 211, 201), (201, 211, 212, 202), (185, 155, 213, 243), (243, 213, 214, 244), (244, 214, 215, 245), (245, 215, 216, 246), (246, 216, 217, 247), (155, 156, 193, 213), (213, 193, 194, 214), (214, 194, 195, 215), (215, 195, 196, 216), (216, 196, 197, 217), (156, 157, 233, 193), (193, 233, 234, 194), (194, 234, 235, 195), (195, 235, 236, 196), (196, 236, 237, 197), (157, 158, 188, 233), (233, 188, 189, 234), (234, 189, 190, 235), (235, 190, 191, 236), (236, 191, 192, 237), (158, 159, 228, 188), (188, 228, 229, 189), (189, 229, 230, 190), (190, 230, 231, 191), (191, 231, 232, 192), (266, 147, 154, 248), (180, 187, 154), (210, 251, 252, 211), (264, 248, 154, 187), (145, 271, 268, 146), (144, 267, 271, 145), (148, 270, 269, 149), (147, 266, 270, 148), (186, 175, 262, 263), (146, 268, 262, 175), (243, 249, 265, 185), (209, 250, 251, 210), (238, 254, 264, 187), (208, 249, 250, 209), (140, 265, 249, 208), (261, 265, 140), (186, 263, 258, 242), (242, 258, 257, 241), (241, 257, 256, 240), (240, 256, 255, 239), (239, 255, 254, 238), (184, 260, 253, 247), (247, 253, 252, 246), (246, 252, 251, 245), (245, 251, 250, 244), (244, 250, 249, 243), (162, 261, 140, 139), (162, 267, 261), (259, 269, 170), (169, 170, 270), (269, 270, 170), (168, 169, 270), (270, 266, 168), (248, 168, 266), (168, 248, 141), (141, 248, 163, 164), (264, 163, 248), (163, 264, 254, 227), (227, 254, 255, 226), (226, 255, 256, 225), (225, 256, 257, 224), (224, 257, 258, 223), (223, 258, 263, 136), (137, 136, 262, 160), (263, 262, 136), (262, 268, 160), (160, 268, 271, 161), (161, 271, 267, 162), (312, 313, 287, 286), (309, 310, 294, 293), (328, 368, 316, 315), (373, 328, 315, 314), (333, 373, 314, 313), (315, 316, 290, 289), (353, 333, 313, 312), (314, 315, 289, 288), (383, 353, 312, 320), (313, 314, 288, 287), (310, 311, 295, 294), (288, 289, 319, 318), (287, 288, 318, 317), (281, 282, 310, 309), (280, 281, 309, 308), (338, 348, 303, 302), (308, 309, 293, 292), (307, 308, 292, 291), (317, 318, 284, 285), (358, 338, 302, 301), (343, 358, 301, 300), (363, 343, 300, 299), (318, 319, 283, 284), (301, 302, 279, 278), (300, 301, 278, 277), (278, 279, 306, 305), (277, 278, 305, 304), (297, 298, 275, 274), (295, 311, 322), (296, 297, 274, 273), (368, 374, 323, 316), (310, 282, 311), (401, 397, 307, 321), (319, 289, 290, 283), (405, 395, 286, 285), (291, 321, 307), (285, 286, 287, 317), (403, 280, 307, 397), (396, 320, 286, 395), (286, 320, 312), (308, 307, 280), (295, 322, 378, 364), (364, 378, 377, 365), (365, 377, 376, 366), (366, 376, 375, 367), (367, 375, 374, 368), (279, 395, 306), (396, 395, 303), (302, 303, 395, 279), (348, 389, 396, 303), (347, 388, 389, 348), (272, 273, 339, 359), (359, 339, 340, 360), (360, 340, 341, 361), (361, 341, 342, 362), (362, 342, 343, 363), (273, 274, 354, 339), (339, 354, 355, 340), (340, 355, 356, 341), (341, 356, 357, 342), (342, 357, 358, 343), (274, 275, 334, 354), (354, 334, 335, 355), (355, 335, 336, 356), (356, 336, 337, 357), (357, 337, 338, 358), (275, 276, 344, 334), (334, 344, 345, 335), (335, 345, 346, 336), (336, 346, 347, 337), (337, 347, 348, 338), (321, 291, 349, 379), (379, 349, 350, 380), (380, 350, 351, 381), (381, 351, 352, 382), (382, 352, 353, 383), (291, 292, 329, 349), (349, 329, 330, 350), (350, 330, 331, 351), (351, 331, 332, 352), (352, 332, 333, 353), (292, 293, 369, 329), (329, 369, 370, 330), (330, 370, 371, 331), (331, 371, 372, 332), (332, 372, 373, 333), (293, 294, 324, 369), (369, 324, 325, 370), (370, 325, 326, 371), (371, 326, 327, 372), (372, 327, 328, 373), (294, 295, 364, 324), (324, 364, 365, 325), (325, 365, 366, 326), (326, 366, 367, 327), (327, 367, 368, 328), (402, 283, 290, 384), (316, 323, 290), (346, 387, 388, 347), (400, 384, 290, 323), (281, 407, 404, 282), (280, 403, 407, 281), (284, 406, 405, 285), (283, 402, 406, 284), (322, 311, 398, 399), (282, 404, 398, 311), (379, 385, 401, 321), (345, 386, 387, 346), (374, 390, 400, 323), (344, 385, 386, 345), (276, 401, 385, 344), (397, 401, 276), (322, 399, 394, 378), (378, 394, 393, 377), (377, 393, 392, 376), (376, 392, 391, 375), (375, 391, 390, 374), (320, 396, 389, 383), (383, 389, 388, 382), (382, 388, 387, 381), (381, 387, 386, 380), (380, 386, 385, 379), (298, 397, 276, 275), (298, 403, 397), (395, 405, 306), (305, 306, 406), (405, 406, 306), (304, 305, 406), (406, 402, 304), (384, 304, 402), (304, 384, 277), (277, 384, 299, 300), (400, 299, 384), (299, 400, 390, 363), (363, 390, 391, 362), (362, 391, 392, 361), (361, 392, 393, 360), (360, 393, 394, 359), (359, 394, 399, 272), (273, 272, 398, 296), (399, 398, 272), (398, 404, 296), (296, 404, 407, 297), (297, 407, 403, 298), (448, 449, 423, 422), (445, 446, 430, 429), (464, 504, 452, 451), (509, 464, 451, 450), (469, 509, 450, 449), (451, 452, 426, 425), (489, 469, 449, 448), (450, 451, 425, 424), (519, 489, 448, 456), (449, 450, 424, 423), (446, 447, 431, 430), (424, 425, 455, 454), (423, 424, 454, 453), (417, 418, 446, 445), (416, 417, 445, 444), (474, 484, 439, 438), (444, 445, 429, 428), (443, 444, 428, 427), (453, 454, 420, 421), (494, 474, 438, 437), (479, 494, 437, 436), (499, 479, 436, 435), (454, 455, 419, 420), (437, 438, 415, 414), (436, 437, 414, 413), (414, 415, 442, 441), (413, 414, 441, 440), (433, 434, 411, 410), (431, 447, 458), (432, 433, 410, 409), (504, 510, 459, 452), (446, 418, 447), (537, 533, 443, 457), (455, 425, 426, 419), (541, 531, 422, 421), (427, 457, 443), (421, 422, 423, 453), (539, 416, 443, 533), (532, 456, 422, 531), (422, 456, 448), (444, 443, 416), (431, 458, 514, 500), (500, 514, 513, 501), (501, 513, 512, 502), (502, 512, 511, 503), (503, 511, 510, 504), (415, 531, 442), (532, 531, 439), (438, 439, 531, 415), (484, 525, 532, 439), (483, 524, 525, 484), (408, 409, 475, 495), (495, 475, 476, 496), (496, 476, 477, 497), (497, 477, 478, 498), (498, 478, 479, 499), (409, 410, 490, 475), (475, 490, 491, 476), (476, 491, 492, 477), (477, 492, 493, 478), (478, 493, 494, 479), (410, 411, 470, 490), (490, 470, 471, 491), (491, 471, 472, 492), (492, 472, 473, 493), (493, 473, 474, 494), (411, 412, 480, 470), (470, 480, 481, 471), (471, 481, 482, 472), (472, 482, 483, 473), (473, 483, 484, 474), (457, 427, 485, 515), (515, 485, 486, 516), (516, 486, 487, 517), (517, 487, 488, 518), (518, 488, 489, 519), (427, 428, 465, 485), (485, 465, 466, 486), (486, 466, 467, 487), (487, 467, 468, 488), (488, 468, 469, 489), (428, 429, 505, 465), (465, 505, 506, 466), (466, 506, 507, 467), (467, 507, 508, 468), (468, 508, 509, 469), (429, 430, 460, 505), (505, 460, 461, 506), (506, 461, 462, 507), (507, 462, 463, 508), (508, 463, 464, 509), (430, 431, 500, 460), (460, 500, 501, 461), (461, 501, 502, 462), (462, 502, 503, 463), (463, 503, 504, 464), (538, 419, 426, 520), (452, 459, 426), (482, 523, 524, 483), (536, 520, 426, 459), (417, 543, 540, 418), (416, 539, 543, 417), (420, 542, 541, 421), (419, 538, 542, 420), (458, 447, 534, 535), (418, 540, 534, 447), (515, 521, 537, 457), (481, 522, 523, 482), (510, 526, 536, 459), (480, 521, 522, 481), (412, 537, 521, 480), (533, 537, 412), (458, 535, 530, 514), (514, 530, 529, 513), (513, 529, 528, 512), (512, 528, 527, 511), (511, 527, 526, 510), (456, 532, 525, 519), (519, 525, 524, 518), (518, 524, 523, 517), (517, 523, 522, 516), (516, 522, 521, 515), (434, 533, 412, 411), (434, 539, 533), (531, 541, 442), (441, 442, 542), (541, 542, 442), (440, 441, 542), (542, 538, 440), (520, 440, 538), (440, 520, 413), (413, 520, 435, 436), (536, 435, 520), (435, 536, 526, 499), (499, 526, 527, 498), (498, 527, 528, 497), (497, 528, 529, 496), (496, 529, 530, 495), (495, 530, 535, 408), (409, 408, 534, 432), (535, 534, 408), (534, 540, 432), (432, 540, 543, 433), (433, 543, 539, 434), (584, 585, 559, 558), (581, 582, 566, 565), (600, 640, 588, 587), (645, 600, 587, 586), (605, 645, 586, 585), (587, 588, 562, 561), (625, 605, 585, 584), (586, 587, 561, 560), (655, 625, 584, 592), (585, 586, 560, 559), (582, 583, 567, 566), (560, 561, 591, 590), (559, 560, 590, 589), (553, 554, 582, 581), (552, 553, 581, 580), (610, 620, 575, 574), (580, 581, 565, 564), (579, 580, 564, 563), (589, 590, 556, 557), (630, 610, 574, 573), (615, 630, 573, 572), (635, 615, 572, 571), (590, 591, 555, 556), (573, 574, 551, 550), (572, 573, 550, 549), (550, 551, 578, 577), (549, 550, 577, 576), (569, 570, 547, 546), (567, 583, 594), (568, 569, 546, 545), (640, 646, 595, 588), (582, 554, 583), (673, 669, 579, 593), (591, 561, 562, 555), (677, 667, 558, 557), (563, 593, 579), (557, 558, 559, 589), (675, 552, 579, 669), (668, 592, 558, 667), (558, 592, 584), (580, 579, 552), (567, 594, 650, 636), (636, 650, 649, 637), (637, 649, 648, 638), (638, 648, 647, 639), (639, 647, 646, 640), (551, 667, 578), (668, 667, 575), (574, 575, 667, 551), (620, 661, 668, 575), (619, 660, 661, 620), (544, 545, 611, 631), (631, 611, 612, 632), (632, 612, 613, 633), (633, 613, 614, 634), (634, 614, 615, 635), (545, 546, 626, 611), (611, 626, 627, 612), (612, 627, 628, 613), (613, 628, 629, 614), (614, 629, 630, 615), (546, 547, 606, 626), (626, 606, 607, 627), (627, 607, 608, 628), (628, 608, 609, 629), (629, 609, 610, 630), (547, 548, 616, 606), (606, 616, 617, 607), (607, 617, 618, 608), (608, 618, 619, 609), (609, 619, 620, 610), (593, 563, 621, 651), (651, 621, 622, 652), (652, 622, 623, 653), (653, 623, 624, 654), (654, 624, 625, 655), (563, 564, 601, 621), (621, 601, 602, 622), (622, 602, 603, 623), (623, 603, 604, 624), (624, 604, 605, 625), (564, 565, 641, 601), (601, 641, 642, 602), (602, 642, 643, 603), (603, 643, 644, 604), (604, 644, 645, 605), (565, 566, 596, 641), (641, 596, 597, 642), (642, 597, 598, 643), (643, 598, 599, 644), (644, 599, 600, 645), (566, 567, 636, 596), (596, 636, 637, 597), (597, 637, 638, 598), (598, 638, 639, 599), (599, 639, 640, 600), (674, 555, 562, 656), (588, 595, 562), (618, 659, 660, 619), (672, 656, 562, 595), (553, 679, 676, 554), (552, 675, 679, 553), (556, 678, 677, 557), (555, 674, 678, 556), (594, 583, 670, 671), (554, 676, 670, 583), (651, 657, 673, 593), (617, 658, 659, 618), (646, 662, 672, 595), (616, 657, 658, 617), (548, 673, 657, 616), (669, 673, 548), (594, 671, 666, 650), (650, 666, 665, 649), (649, 665, 664, 648), (648, 664, 663, 647), (647, 663, 662, 646), (592, 668, 661, 655), (655, 661, 660, 654), (654, 660, 659, 653), (653, 659, 658, 652), (652, 658, 657, 651), (570, 669, 548, 547), (570, 675, 669), (667, 677, 578), (577, 578, 678), (677, 678, 578), (576, 577, 678), (678, 674, 576), (656, 576, 674), (576, 656, 549), (549, 656, 571, 572), (672, 571, 656), (571, 672, 662, 635), (635, 662, 663, 634), (634, 663, 664, 633), (633, 664, 665, 632), (632, 665, 666, 631), (631, 666, 671, 544), (545, 544, 670, 568), (671, 670, 544), (670, 676, 568), (568, 676, 679, 569), (569, 679, 675, 570)])
_uv = me_cylinder_001.uv_layers.new(name='UVMap')
_uv.uv.foreach_set('vector', [0.0, 0.0, 1.0, 0.0, 1.0, 1.0, 0.0, 1.0, 0.0, 0.0, 1.0, 0.0, 1.0, 1.0, 0.0, 1.0, 0.0, 0.0, 1.0, 0.0, 1.0, 1.0, 0.0, 1.0, 0.0, 0.0, 1.0, 0.0, 1.0, 1.0, 0.0, 1.0, 0.0, 0.0, 1.0, 0.0, 1.0, 1.0, 0.0, 1.0, 0.0, 0.0, 1.0, 0.0, 1.0, 1.0, 0.0, 1.0, 0.0, 0.0, 1.0, 0.0, 1.0, 1.0, 0.0, 1.0, 0.0, 0.0, 1.0, 0.0, 1.0, 1.0, 0.0, 1.0, 0.0, 0.0, 1.0, 0.0, 1.0, 1.0, 0.0, 1.0, 0.0, 0.0, 1.0, 0.0, 1.0, 1.0, 0.0, 1.0, 0.0, 0.0, 1.0, 0.0, 1.0, 1.0, 0.0, 1.0, 0.0, 0.0, 1.0, 0.0, 1.0, 1.0, 0.0, 1.0, 0.0, 0.0, 1.0, 0.0, 1.0, 1.0, 0.0, 1.0, 0.0, 0.0, 1.0, 0.0, 1.0, 1.0, 0.0, 1.0, 0.0, 0.0, 1.0, 0.0, 1.0, 1.0, 0.0, 1.0, 0.0, 0.0, 1.0, 0.0, 1.0, 1.0, 0.0, 1.0, 0.0, 0.0, 1.0, 0.0, 1.0, 1.0, 0.0, 1.0, 0.0, 0.0, 1.0, 0.0, 1.0, 1.0, 0.0, 1.0, 0.0, 0.0, 1.0, 0.0, 1.0, 1.0, 0.0, 1.0, 0.0, 0.0, 1.0, 0.0, 1.0, 1.0, 0.0, 1.0, 0.0, 0.0, 1.0, 0.0, 1.0, 1.0, 0.0, 1.0, 0.0, 0.0, 1.0, 0.0, 1.0, 1.0, 0.0, 1.0, 0.0, 0.0, 1.0, 0.0, 1.0, 1.0, 0.0, 1.0, 0.0, 0.0, 1.0, 0.0, 1.0, 1.0, 0.0, 1.0, 0.0, 0.0, 1.0, 0.0, 1.0, 1.0, 0.0, 1.0, 0.0, 0.0, 1.0, 0.0, 1.0, 1.0, 0.0, 1.0, 0.0, 0.0, 1.0, 0.0, 1.0, 1.0, 0.0, 1.0, 0.0, 0.0, 1.0, 0.0, 1.0, 1.0, 0.0, 1.0, 0.0, 0.0, 1.0, 0.0, 1.0, 0.0, 0.0, 0.0, 1.0, 0.0, 1.0, 1.0, 0.0, 1.0, 0.0, 0.0, 1.0, 0.0, 1.0, 1.0, 0.0, 1.0, 0.0, 0.0, 1.0, 0.0, 1.0, 0.0, 0.5, 0.0, 0.5, 0.0, 0.0, 0.0, 0.0, 0.0, 1.0, 1.0, 1.0, 0.0, 1.0, 1.0, 1.0, 1.0, 0.5, 1.0, 0.5, 1.0, 0.0, 1.0, 0.0, 1.0, 1.0, 0.0, 0.0, 0.0, 0.0, 0.0, 0.0, 1.0, 0.0, 1.0, 1.0, 1.0, 0.0, 1.0, 0.5, 0.0, 0.0, 0.0, 0.0, 0.0, 0.5, 0.0, 0.5, 1.0, 0.0, 1.0, 0.0, 1.0, 0.5, 1.0, 0.0, 1.0, 0.0, 1.0, 1.0, 1.0, 1.0, 0.0, 0.0, 0.0, 0.0, 0.0, 0.0, 0.0, 1.0, 0.0, 1.0, 1.0, 0.0, 1.0, 0.0, 0.0, 1.0, 0.0, 1.0, 1.0, 0.0, 1.0, 0.0, 0.0, 1.0, 0.0, 1.0, 1.0, 0.0, 1.0, 0.0, 0.0, 1.0, 0.0, 1.0, 1.0, 0.0, 1.0, 0.0, 0.0, 1.0, 0.0, 1.0, 1.0, 0.0, 1.0, 1.0, 1.0, 0.0, 0.0, 1.0, 1.0, 0.5, 0.0, 0.0, 0.0, 1.0, 1.0, 0.0, 1.0, 1.0, 1.0, 0.0, 0.0, 1.0, 1.0, 1.0, 1.0, 0.5, 0.0, 0.5, 0.0, 1.0, 1.0, 1.0, 1.0, 0.5, 0.0, 0.5, 0.0, 1.0, 1.0, 0.0, 0.0, 1.0, 0.0, 1.0, 1.0, 0.0, 1.0, 0.0, 0.0, 1.0, 0.0, 1.0, 1.0, 0.0, 1.0, 0.0, 0.0, 1.0, 0.0, 1.0, 1.0, 0.0, 1.0, 0.0, 0.0, 1.0, 0.0, 1.0, 1.0, 0.0, 1.0, 0.0, 0.0, 1.0, 0.0, 1.0, 1.0, 0.0, 1.0, 0.0, 0.0, 1.0, 0.0, 1.0, 1.0, 0.0, 1.0, 0.0, 0.0, 1.0, 0.0, 1.0, 1.0, 0.0, 1.0, 0.0, 0.0, 1.0, 0.0, 1.0, 1.0, 0.0, 1.0, 0.0, 0.0, 1.0, 0.0, 1.0, 1.0, 0.0, 1.0, 0.0, 0.0, 1.0, 0.0, 1.0, 1.0, 0.0, 1.0, 0.0, 0.0, 1.0, 0.0, 1.0, 1.0, 0.0, 1.0, 0.0, 0.0, 1.0, 0.0, 1.0, 1.0, 0.0, 1.0, 0.0, 0.0, 1.0, 0.0, 1.0, 1.0, 0.0, 1.0, 0.0, 0.0, 1.0, 0.0, 1.0, 1.0, 0.0, 1.0, 0.0, 0.0, 1.0, 0.0, 1.0, 1.0, 0.0, 1.0, 0.0, 0.0, 1.0, 0.0, 1.0, 1.0, 0.0, 1.0, 0.0, 0.0, 1.0, 0.0, 1.0, 1.0, 0.0, 1.0, 0.0, 0.0, 1.0, 0.0, 1.0, 1.0, 0.0, 1.0, 0.0, 0.0, 1.0, 0.0, 1.0, 1.0, 0.0, 1.0, 0.0, 0.0, 1.0, 0.0, 1.0, 1.0, 0.0, 1.0, 0.0, 0.0, 1.0, 0.0, 1.0, 1.0, 0.0, 1.0, 0.0, 0.0, 1.0, 0.0, 1.0, 1.0, 0.0, 1.0, 0.0, 0.0, 1.0, 0.0, 1.0, 1.0, 0.0, 1.0, 0.0, 0.0, 1.0, 0.0, 1.0, 1.0, 0.0, 1.0, 0.0, 0.0, 1.0, 0.0, 1.0, 1.0, 0.0, 1.0, 0.0, 0.0, 1.0, 0.0, 1.0, 1.0, 0.0, 1.0, 0.0, 0.0, 1.0, 0.0, 1.0, 1.0, 0.0, 1.0, 0.0, 0.0, 1.0, 0.0, 1.0, 1.0, 0.0, 1.0, 0.0, 0.0, 1.0, 0.0, 1.0, 1.0, 0.0, 1.0, 0.0, 0.0, 1.0, 0.0, 1.0, 1.0, 0.0, 1.0, 0.0, 0.0, 1.0, 0.0, 1.0, 1.0, 0.0, 1.0, 0.0, 0.0, 1.0, 0.0, 1.0, 1.0, 0.0, 1.0, 0.0, 0.0, 1.0, 0.0, 1.0, 1.0, 0.0, 1.0, 0.0, 0.0, 1.0, 0.0, 1.0, 1.0, 0.0, 1.0, 0.0, 0.0, 1.0, 0.0, 1.0, 1.0, 0.0, 1.0, 0.0, 0.0, 1.0, 0.0, 1.0, 1.0, 0.0, 1.0, 0.0, 0.0, 1.0, 0.0, 1.0, 1.0, 0.0, 1.0, 0.0, 0.0, 1.0, 0.0, 1.0, 1.0, 0.0, 1.0, 0.0, 0.0, 1.0, 0.0, 1.0, 1.0, 0.0, 1.0, 0.0, 0.0, 1.0, 0.0, 1.0, 1.0, 0.0, 1.0, 0.0, 0.0, 1.0, 0.0, 1.0, 1.0, 0.0, 1.0, 0.0, 0.0, 1.0, 0.0, 1.0, 1.0, 0.0, 1.0, 0.0, 0.0, 1.0, 0.0, 1.0, 1.0, 0.0, 1.0, 0.0, 0.0, 1.0, 0.0, 1.0, 1.0, 0.0, 1.0, 0.0, 0.0, 1.0, 0.0, 1.0, 1.0, 0.0, 1.0, 0.5, 1.0, 1.0, 1.0, 1.0, 1.0, 0.5, 1.0, 0.0, 1.0, 1.0, 1.0, 1.0, 1.0, 1.0, 1.0, 0.5, 0.0, 0.5, 0.0, 1.0, 1.0, 0.5, 1.0, 0.5, 1.0, 1.0, 1.0, 1.0, 1.0, 0.0, 0.0, 0.5, 0.0, 0.5, 1.0, 0.0, 1.0, 0.0, 0.0, 0.5, 0.0, 0.5, 1.0, 0.0, 1.0, 0.0, 0.0, 0.5, 0.0, 0.5, 1.0, 0.0, 1.0, 0.0, 0.0, 0.5, 0.0, 0.5, 1.0, 0.0, 1.0, 1.0, 0.0, 1.0, 0.0, 0.5, 0.0, 0.5, 0.0, 1.0, 0.0, 0.5, 0.0, 0.5, 0.0, 1.0, 0.0, 0.0, 0.0, 0.5, 0.0, 0.5, 1.0, 0.0, 1.0, 1.0, 1.0, 0.5, 0.0, 0.5, 0.0, 1.0, 1.0, 0.0, 0.0, 0.5, 0.0, 0.5, 1.0, 0.0, 1.0, 1.0, 1.0, 0.5, 0.0, 0.5, 0.0, 1.0, 1.0, 1.0, 0.0, 0.5, 0.0, 0.5, 0.0, 1.0, 1.0, 0.5, 0.0, 0.5, 0.0, 1.0, 0.0, 0.0, 0.0, 0.5, 0.0, 0.5, 1.0, 0.0, 1.0, 0.0, 0.0, 0.5, 0.0, 0.5, 1.0, 0.0, 1.0, 0.0, 0.0, 0.5, 0.0, 0.5, 1.0, 0.0, 1.0, 0.0, 0.0, 0.5, 0.0, 0.5, 1.0, 0.0, 1.0, 0.0, 0.0, 0.5, 0.0, 0.5, 1.0, 0.0, 1.0, 0.0, 0.0, 0.5, 0.0, 0.5, 1.0, 0.0, 1.0, 0.0, 0.0, 0.5, 0.0, 0.5, 1.0, 0.0, 1.0, 0.0, 0.0, 0.5, 0.0, 0.5, 1.0, 0.0, 1.0, 0.0, 0.0, 0.5, 0.0, 0.5, 1.0, 0.0, 1.0, 0.0, 0.0, 0.5, 0.0, 0.5, 1.0, 0.0, 1.0, 0.0, 0.0, 0.5, 0.0, 1.0, 0.0, 0.0, 0.0, 0.0, 0.0, 0.5, 0.0, 0.5, 0.0, 0.0, 0.0, 0.5, 1.0, 1.0, 1.0, 0.0, 1.0, 1.0, 1.0, 0.0, 0.0, 0.5, 1.0, 0.0, 0.0, 1.0, 1.0, 0.0, 1.0, 0.0, 1.0, 0.0, 0.0, 0.0, 0.0, 0.5, 0.0, 0.0, 1.0, 0.5, 1.0, 0.0, 1.0, 0.5, 0.0, 0.0, 1.0, 0.5, 1.0, 0.0, 0.0, 0.0, 0.0, 0.5, 1.0, 0.0, 0.0, 1.0, 1.0, 0.5, 1.0, 0.0, 0.0, 0.5, 1.0, 0.0, 0.0, 0.5, 1.0, 0.5, 0.0, 0.0, 0.0, 0.0, 0.0, 0.5, 0.0, 0.5, 0.0, 0.0, 0.0, 0.0, 0.0, 0.5, 0.0, 0.5, 0.0, 0.0, 0.0, 0.0, 0.0, 0.5, 0.0, 0.5, 0.0, 0.0, 0.0, 0.0, 0.0, 0.5, 0.0, 0.5, 0.0, 0.0, 0.0, 0.0, 0.0, 0.5, 0.0, 0.5, 0.0, 0.0, 0.0, 1.0, 0.0, 0.0, 0.0, 0.0, 0.0, 0.0, 0.0, 0.5, 0.0, 0.0, 0.0, 0.0, 0.0, 0.0, 0.0, 0.5, 0.0, 0.0, 0.0, 0.0, 0.0, 0.5, 0.0, 0.5, 0.0, 1.0, 0.0, 1.0, 0.0, 0.5, 0.0, 0.5, 0.0, 0.0, 0.0, 0.0, 0.0, 1.0, 0.0, 1.0, 1.0, 0.0, 1.0, 0.0, 0.0, 1.0, 0.0, 1.0, 1.0, 0.0, 1.0, 0.0, 0.0, 1.0, 0.0, 1.0, 1.0, 0.0, 1.0, 0.0, 0.0, 1.0, 0.0, 1.0, 1.0, 0.0, 1.0, 0.0, 0.0, 1.0, 0.0, 1.0, 1.0, 0.0, 1.0, 0.0, 0.0, 1.0, 0.0, 1.0, 1.0, 0.0, 1.0, 0.0, 0.0, 1.0, 0.0, 1.0, 1.0, 0.0, 1.0, 0.0, 0.0, 1.0, 0.0, 1.0, 1.0, 0.0, 1.0, 0.0, 0.0, 1.0, 0.0, 1.0, 1.0, 0.0, 1.0, 0.0, 0.0, 1.0, 0.0, 1.0, 1.0, 0.0, 1.0, 0.0, 0.0, 1.0, 0.0, 1.0, 1.0, 0.0, 1.0, 0.0, 0.0, 1.0, 0.0, 1.0, 1.0, 0.0, 1.0, 0.0, 0.0, 1.0, 0.0, 1.0, 1.0, 0.0, 1.0, 0.0, 0.0, 1.0, 0.0, 1.0, 1.0, 0.0, 1.0, 0.0, 0.0, 1.0, 0.0, 1.0, 1.0, 0.0, 1.0, 0.0, 0.0, 1.0, 0.0, 1.0, 1.0, 0.0, 1.0, 0.0, 0.0, 1.0, 0.0, 1.0, 1.0, 0.0, 1.0, 0.0, 0.0, 1.0, 0.0, 1.0, 1.0, 0.0, 1.0, 0.0, 0.0, 1.0, 0.0, 1.0, 1.0, 0.0, 1.0, 0.0, 0.0, 1.0, 0.0, 1.0, 1.0, 0.0, 1.0, 0.0, 0.0, 1.0, 0.0, 1.0, 1.0, 0.0, 1.0, 0.0, 0.0, 1.0, 0.0, 1.0, 1.0, 0.0, 1.0, 0.0, 0.0, 1.0, 0.0, 1.0, 1.0, 0.0, 1.0, 0.0, 0.0, 1.0, 0.0, 1.0, 1.0, 0.0, 1.0, 0.0, 0.0, 1.0, 0.0, 1.0, 1.0, 0.0, 1.0, 0.0, 0.0, 1.0, 0.0, 1.0, 1.0, 0.0, 1.0, 0.0, 0.0, 1.0, 0.0, 1.0, 1.0, 0.0, 1.0, 0.0, 0.0, 1.0, 0.0, 1.0, 1.0, 0.0, 1.0, 0.0, 0.0, 1.0, 0.0, 1.0, 0.0, 0.0, 0.0, 1.0, 0.0, 1.0, 1.0, 0.0, 1.0, 0.0, 0.0, 1.0, 0.0, 1.0, 1.0, 0.0, 1.0, 0.0, 0.0, 1.0, 0.0, 1.0, 0.0, 0.5, 0.0, 0.5, 0.0, 0.0, 0.0, 0.0, 0.0, 1.0, 1.0, 1.0, 0.0, 1.0, 1.0, 1.0, 1.0, 0.5, 1.0, 0.5, 1.0, 0.0, 1.0, 0.0, 1.0, 1.0, 0.0, 0.0, 0.0, 0.0, 0.0, 0.0, 1.0, 0.0, 1.0, 1.0, 1.0, 0.0, 1.0, 0.5, 0.0, 0.0, 0.0, 0.0, 0.0, 0.5, 0.0, 0.5, 1.0, 0.0, 1.0, 0.0, 1.0, 0.5, 1.0, 0.0, 1.0, 0.0, 1.0, 1.0, 1.0, 1.0, 0.0, 0.0, 0.0, 0.0, 0.0, 0.0, 0.0, 1.0, 0.0, 1.0, 1.0, 0.0, 1.0, 0.0, 0.0, 1.0, 0.0, 1.0, 1.0, 0.0, 1.0, 0.0, 0.0, 1.0, 0.0, 1.0, 1.0, 0.0, 1.0, 0.0, 0.0, 1.0, 0.0, 1.0, 1.0, 0.0, 1.0, 0.0, 0.0, 1.0, 0.0, 1.0, 1.0, 0.0, 1.0, 1.0, 1.0, 0.0, 0.0, 1.0, 1.0, 0.5, 0.0, 0.0, 0.0, 1.0, 1.0, 0.0, 1.0, 1.0, 1.0, 0.0, 0.0, 1.0, 1.0, 1.0, 1.0, 0.5, 0.0, 0.5, 0.0, 1.0, 1.0, 1.0, 1.0, 0.5, 0.0, 0.5, 0.0, 1.0, 1.0, 0.0, 0.0, 1.0, 0.0, 1.0, 1.0, 0.0, 1.0, 0.0, 0.0, 1.0, 0.0, 1.0, 1.0, 0.0, 1.0, 0.0, 0.0, 1.0, 0.0, 1.0, 1.0, 0.0, 1.0, 0.0, 0.0, 1.0, 0.0, 1.0, 1.0, 0.0, 1.0, 0.0, 0.0, 1.0, 0.0, 1.0, 1.0, 0.0, 1.0, 0.0, 0.0, 1.0, 0.0, 1.0, 1.0, 0.0, 1.0, 0.0, 0.0, 1.0, 0.0, 1.0, 1.0, 0.0, 1.0, 0.0, 0.0, 1.0, 0.0, 1.0, 1.0, 0.0, 1.0, 0.0, 0.0, 1.0, 0.0, 1.0, 1.0, 0.0, 1.0, 0.0, 0.0, 1.0, 0.0, 1.0, 1.0, 0.0, 1.0, 0.0, 0.0, 1.0, 0.0, 1.0, 1.0, 0.0, 1.0, 0.0, 0.0, 1.0, 0.0, 1.0, 1.0, 0.0, 1.0, 0.0, 0.0, 1.0, 0.0, 1.0, 1.0, 0.0, 1.0, 0.0, 0.0, 1.0, 0.0, 1.0, 1.0, 0.0, 1.0, 0.0, 0.0, 1.0, 0.0, 1.0, 1.0, 0.0, 1.0, 0.0, 0.0, 1.0, 0.0, 1.0, 1.0, 0.0, 1.0, 0.0, 0.0, 1.0, 0.0, 1.0, 1.0, 0.0, 1.0, 0.0, 0.0, 1.0, 0.0, 1.0, 1.0, 0.0, 1.0, 0.0, 0.0, 1.0, 0.0, 1.0, 1.0, 0.0, 1.0, 0.0, 0.0, 1.0, 0.0, 1.0, 1.0, 0.0, 1.0, 0.0, 0.0, 1.0, 0.0, 1.0, 1.0, 0.0, 1.0, 0.0, 0.0, 1.0, 0.0, 1.0, 1.0, 0.0, 1.0, 0.0, 0.0, 1.0, 0.0, 1.0, 1.0, 0.0, 1.0, 0.0, 0.0, 1.0, 0.0, 1.0, 1.0, 0.0, 1.0, 0.0, 0.0, 1.0, 0.0, 1.0, 1.0, 0.0, 1.0, 0.0, 0.0, 1.0, 0.0, 1.0, 1.0, 0.0, 1.0, 0.0, 0.0, 1.0, 0.0, 1.0, 1.0, 0.0, 1.0, 0.0, 0.0, 1.0, 0.0, 1.0, 1.0, 0.0, 1.0, 0.0, 0.0, 1.0, 0.0, 1.0, 1.0, 0.0, 1.0, 0.0, 0.0, 1.0, 0.0, 1.0, 1.0, 0.0, 1.0, 0.0, 0.0, 1.0, 0.0, 1.0, 1.0, 0.0, 1.0, 0.0, 0.0, 1.0, 0.0, 1.0, 1.0, 0.0, 1.0, 0.0, 0.0, 1.0, 0.0, 1.0, 1.0, 0.0, 1.0, 0.0, 0.0, 1.0, 0.0, 1.0, 1.0, 0.0, 1.0, 0.0, 0.0, 1.0, 0.0, 1.0, 1.0, 0.0, 1.0, 0.0, 0.0, 1.0, 0.0, 1.0, 1.0, 0.0, 1.0, 0.0, 0.0, 1.0, 0.0, 1.0, 1.0, 0.0, 1.0, 0.0, 0.0, 1.0, 0.0, 1.0, 1.0, 0.0, 1.0, 0.0, 0.0, 1.0, 0.0, 1.0, 1.0, 0.0, 1.0, 0.0, 0.0, 1.0, 0.0, 1.0, 1.0, 0.0, 1.0, 0.0, 0.0, 1.0, 0.0, 1.0, 1.0, 0.0, 1.0, 0.0, 0.0, 1.0, 0.0, 1.0, 1.0, 0.0, 1.0, 0.0, 0.0, 1.0, 0.0, 1.0, 1.0, 0.0, 1.0, 0.0, 0.0, 1.0, 0.0, 1.0, 1.0, 0.0, 1.0, 0.0, 0.0, 1.0, 0.0, 1.0, 1.0, 0.0, 1.0, 0.5, 1.0, 1.0, 1.0, 1.0, 1.0, 0.5, 1.0, 0.0, 1.0, 1.0, 1.0, 1.0, 1.0, 1.0, 1.0, 0.5, 0.0, 0.5, 0.0, 1.0, 1.0, 0.5, 1.0, 0.5, 1.0, 1.0, 1.0, 1.0, 1.0, 0.0, 0.0, 0.5, 0.0, 0.5, 1.0, 0.0, 1.0, 0.0, 0.0, 0.5, 0.0, 0.5, 1.0, 0.0, 1.0, 0.0, 0.0, 0.5, 0.0, 0.5, 1.0, 0.0, 1.0, 0.0, 0.0, 0.5, 0.0, 0.5, 1.0, 0.0, 1.0, 1.0, 0.0, 1.0, 0.0, 0.5, 0.0, 0.5, 0.0, 1.0, 0.0, 0.5, 0.0, 0.5, 0.0, 1.0, 0.0, 0.0, 0.0, 0.5, 0.0, 0.5, 1.0, 0.0, 1.0, 1.0, 1.0, 0.5, 0.0, 0.5, 0.0, 1.0, 1.0, 0.0, 0.0, 0.5, 0.0, 0.5, 1.0, 0.0, 1.0, 1.0, 1.0, 0.5, 0.0, 0.5, 0.0, 1.0, 1.0, 1.0, 0.0, 0.5, 0.0, 0.5, 0.0, 1.0, 1.0, 0.5, 0.0, 0.5, 0.0, 1.0, 0.0, 0.0, 0.0, 0.5, 0.0, 0.5, 1.0, 0.0, 1.0, 0.0, 0.0, 0.5, 0.0, 0.5, 1.0, 0.0, 1.0, 0.0, 0.0, 0.5, 0.0, 0.5, 1.0, 0.0, 1.0, 0.0, 0.0, 0.5, 0.0, 0.5, 1.0, 0.0, 1.0, 0.0, 0.0, 0.5, 0.0, 0.5, 1.0, 0.0, 1.0, 0.0, 0.0, 0.5, 0.0, 0.5, 1.0, 0.0, 1.0, 0.0, 0.0, 0.5, 0.0, 0.5, 1.0, 0.0, 1.0, 0.0, 0.0, 0.5, 0.0, 0.5, 1.0, 0.0, 1.0, 0.0, 0.0, 0.5, 0.0, 0.5, 1.0, 0.0, 1.0, 0.0, 0.0, 0.5, 0.0, 0.5, 1.0, 0.0, 1.0, 0.0, 0.0, 0.5, 0.0, 1.0, 0.0, 0.0, 0.0, 0.0, 0.0, 0.5, 0.0, 0.5, 0.0, 0.0, 0.0, 0.5, 1.0, 1.0, 1.0, 0.0, 1.0, 1.0, 1.0, 0.0, 0.0, 0.5, 1.0, 0.0, 0.0, 1.0, 1.0, 0.0, 1.0, 0.0, 1.0, 0.0, 0.0, 0.0, 0.0, 0.5, 0.0, 0.0, 1.0, 0.5, 1.0, 0.0, 1.0, 0.5, 0.0, 0.0, 1.0, 0.5, 1.0, 0.0, 0.0, 0.0, 0.0, 0.5, 1.0, 0.0, 0.0, 1.0, 1.0, 0.5, 1.0, 0.0, 0.0, 0.5, 1.0, 0.0, 0.0, 0.5, 1.0, 0.5, 0.0, 0.0, 0.0, 0.0, 0.0, 0.5, 0.0, 0.5, 0.0, 0.0, 0.0, 0.0, 0.0, 0.5, 0.0, 0.5, 0.0, 0.0, 0.0, 0.0, 0.0, 0.5, 0.0, 0.5, 0.0, 0.0, 0.0, 0.0, 0.0, 0.5, 0.0, 0.5, 0.0, 0.0, 0.0, 0.0, 0.0, 0.5, 0.0, 0.5, 0.0, 0.0, 0.0, 1.0, 0.0, 0.0, 0.0, 0.0, 0.0, 0.0, 0.0, 0.5, 0.0, 0.0, 0.0, 0.0, 0.0, 0.0, 0.0, 0.5, 0.0, 0.0, 0.0, 0.0, 0.0, 0.5, 0.0, 0.5, 0.0, 1.0, 0.0, 1.0, 0.0, 0.5, 0.0, 0.5, 0.0, 0.0, 0.0, 0.0, 0.0, 1.0, 0.0, 1.0, 1.0, 0.0, 1.0, 0.0, 0.0, 1.0, 0.0, 1.0, 1.0, 0.0, 1.0, 0.0, 0.0, 1.0, 0.0, 1.0, 1.0, 0.0, 1.0, 0.0, 0.0, 1.0, 0.0, 1.0, 1.0, 0.0, 1.0, 0.0, 0.0, 1.0, 0.0, 1.0, 1.0, 0.0, 1.0, 0.0, 0.0, 1.0, 0.0, 1.0, 1.0, 0.0, 1.0, 0.0, 0.0, 1.0, 0.0, 1.0, 1.0, 0.0, 1.0, 0.0, 0.0, 1.0, 0.0, 1.0, 1.0, 0.0, 1.0, 0.0, 0.0, 1.0, 0.0, 1.0, 1.0, 0.0, 1.0, 0.0, 0.0, 1.0, 0.0, 1.0, 1.0, 0.0, 1.0, 0.0, 0.0, 1.0, 0.0, 1.0, 1.0, 0.0, 1.0, 0.0, 0.0, 1.0, 0.0, 1.0, 1.0, 0.0, 1.0, 0.0, 0.0, 1.0, 0.0, 1.0, 1.0, 0.0, 1.0, 0.0, 0.0, 1.0, 0.0, 1.0, 1.0, 0.0, 1.0, 0.0, 0.0, 1.0, 0.0, 1.0, 1.0, 0.0, 1.0, 0.0, 0.0, 1.0, 0.0, 1.0, 1.0, 0.0, 1.0, 0.0, 0.0, 1.0, 0.0, 1.0, 1.0, 0.0, 1.0, 0.0, 0.0, 1.0, 0.0, 1.0, 1.0, 0.0, 1.0, 0.0, 0.0, 1.0, 0.0, 1.0, 1.0, 0.0, 1.0, 0.0, 0.0, 1.0, 0.0, 1.0, 1.0, 0.0, 1.0, 0.0, 0.0, 1.0, 0.0, 1.0, 1.0, 0.0, 1.0, 0.0, 0.0, 1.0, 0.0, 1.0, 1.0, 0.0, 1.0, 0.0, 0.0, 1.0, 0.0, 1.0, 1.0, 0.0, 1.0, 0.0, 0.0, 1.0, 0.0, 1.0, 1.0, 0.0, 1.0, 0.0, 0.0, 1.0, 0.0, 1.0, 1.0, 0.0, 1.0, 0.0, 0.0, 1.0, 0.0, 1.0, 1.0, 0.0, 1.0, 0.0, 0.0, 1.0, 0.0, 1.0, 1.0, 0.0, 1.0, 0.0, 0.0, 1.0, 0.0, 1.0, 1.0, 0.0, 1.0, 0.0, 0.0, 1.0, 0.0, 1.0, 0.0, 0.0, 0.0, 1.0, 0.0, 1.0, 1.0, 0.0, 1.0, 0.0, 0.0, 1.0, 0.0, 1.0, 1.0, 0.0, 1.0, 0.0, 0.0, 1.0, 0.0, 1.0, 0.0, 0.5, 0.0, 0.5, 0.0, 0.0, 0.0, 0.0, 0.0, 1.0, 1.0, 1.0, 0.0, 1.0, 1.0, 1.0, 1.0, 0.5, 1.0, 0.5, 1.0, 0.0, 1.0, 0.0, 1.0, 1.0, 0.0, 0.0, 0.0, 0.0, 0.0, 0.0, 1.0, 0.0, 1.0, 1.0, 1.0, 0.0, 1.0, 0.5, 0.0, 0.0, 0.0, 0.0, 0.0, 0.5, 0.0, 0.5, 1.0, 0.0, 1.0, 0.0, 1.0, 0.5, 1.0, 0.0, 1.0, 0.0, 1.0, 1.0, 1.0, 1.0, 0.0, 0.0, 0.0, 0.0, 0.0, 0.0, 0.0, 1.0, 0.0, 1.0, 1.0, 0.0, 1.0, 0.0, 0.0, 1.0, 0.0, 1.0, 1.0, 0.0, 1.0, 0.0, 0.0, 1.0, 0.0, 1.0, 1.0, 0.0, 1.0, 0.0, 0.0, 1.0, 0.0, 1.0, 1.0, 0.0, 1.0, 0.0, 0.0, 1.0, 0.0, 1.0, 1.0, 0.0, 1.0, 1.0, 1.0, 0.0, 0.0, 1.0, 1.0, 0.5, 0.0, 0.0, 0.0, 1.0, 1.0, 0.0, 1.0, 1.0, 1.0, 0.0, 0.0, 1.0, 1.0, 1.0, 1.0, 0.5, 0.0, 0.5, 0.0, 1.0, 1.0, 1.0, 1.0, 0.5, 0.0, 0.5, 0.0, 1.0, 1.0, 0.0, 0.0, 1.0, 0.0, 1.0, 1.0, 0.0, 1.0, 0.0, 0.0, 1.0, 0.0, 1.0, 1.0, 0.0, 1.0, 0.0, 0.0, 1.0, 0.0, 1.0, 1.0, 0.0, 1.0, 0.0, 0.0, 1.0, 0.0, 1.0, 1.0, 0.0, 1.0, 0.0, 0.0, 1.0, 0.0, 1.0, 1.0, 0.0, 1.0, 0.0, 0.0, 1.0, 0.0, 1.0, 1.0, 0.0, 1.0, 0.0, 0.0, 1.0, 0.0, 1.0, 1.0, 0.0, 1.0, 0.0, 0.0, 1.0, 0.0, 1.0, 1.0, 0.0, 1.0, 0.0, 0.0, 1.0, 0.0, 1.0, 1.0, 0.0, 1.0, 0.0, 0.0, 1.0, 0.0, 1.0, 1.0, 0.0, 1.0, 0.0, 0.0, 1.0, 0.0, 1.0, 1.0, 0.0, 1.0, 0.0, 0.0, 1.0, 0.0, 1.0, 1.0, 0.0, 1.0, 0.0, 0.0, 1.0, 0.0, 1.0, 1.0, 0.0, 1.0, 0.0, 0.0, 1.0, 0.0, 1.0, 1.0, 0.0, 1.0, 0.0, 0.0, 1.0, 0.0, 1.0, 1.0, 0.0, 1.0, 0.0, 0.0, 1.0, 0.0, 1.0, 1.0, 0.0, 1.0, 0.0, 0.0, 1.0, 0.0, 1.0, 1.0, 0.0, 1.0, 0.0, 0.0, 1.0, 0.0, 1.0, 1.0, 0.0, 1.0, 0.0, 0.0, 1.0, 0.0, 1.0, 1.0, 0.0, 1.0, 0.0, 0.0, 1.0, 0.0, 1.0, 1.0, 0.0, 1.0, 0.0, 0.0, 1.0, 0.0, 1.0, 1.0, 0.0, 1.0, 0.0, 0.0, 1.0, 0.0, 1.0, 1.0, 0.0, 1.0, 0.0, 0.0, 1.0, 0.0, 1.0, 1.0, 0.0, 1.0, 0.0, 0.0, 1.0, 0.0, 1.0, 1.0, 0.0, 1.0, 0.0, 0.0, 1.0, 0.0, 1.0, 1.0, 0.0, 1.0, 0.0, 0.0, 1.0, 0.0, 1.0, 1.0, 0.0, 1.0, 0.0, 0.0, 1.0, 0.0, 1.0, 1.0, 0.0, 1.0, 0.0, 0.0, 1.0, 0.0, 1.0, 1.0, 0.0, 1.0, 0.0, 0.0, 1.0, 0.0, 1.0, 1.0, 0.0, 1.0, 0.0, 0.0, 1.0, 0.0, 1.0, 1.0, 0.0, 1.0, 0.0, 0.0, 1.0, 0.0, 1.0, 1.0, 0.0, 1.0, 0.0, 0.0, 1.0, 0.0, 1.0, 1.0, 0.0, 1.0, 0.0, 0.0, 1.0, 0.0, 1.0, 1.0, 0.0, 1.0, 0.0, 0.0, 1.0, 0.0, 1.0, 1.0, 0.0, 1.0, 0.0, 0.0, 1.0, 0.0, 1.0, 1.0, 0.0, 1.0, 0.0, 0.0, 1.0, 0.0, 1.0, 1.0, 0.0, 1.0, 0.0, 0.0, 1.0, 0.0, 1.0, 1.0, 0.0, 1.0, 0.0, 0.0, 1.0, 0.0, 1.0, 1.0, 0.0, 1.0, 0.0, 0.0, 1.0, 0.0, 1.0, 1.0, 0.0, 1.0, 0.0, 0.0, 1.0, 0.0, 1.0, 1.0, 0.0, 1.0, 0.0, 0.0, 1.0, 0.0, 1.0, 1.0, 0.0, 1.0, 0.0, 0.0, 1.0, 0.0, 1.0, 1.0, 0.0, 1.0, 0.0, 0.0, 1.0, 0.0, 1.0, 1.0, 0.0, 1.0, 0.0, 0.0, 1.0, 0.0, 1.0, 1.0, 0.0, 1.0, 0.0, 0.0, 1.0, 0.0, 1.0, 1.0, 0.0, 1.0, 0.5, 1.0, 1.0, 1.0, 1.0, 1.0, 0.5, 1.0, 0.0, 1.0, 1.0, 1.0, 1.0, 1.0, 1.0, 1.0, 0.5, 0.0, 0.5, 0.0, 1.0, 1.0, 0.5, 1.0, 0.5, 1.0, 1.0, 1.0, 1.0, 1.0, 0.0, 0.0, 0.5, 0.0, 0.5, 1.0, 0.0, 1.0, 0.0, 0.0, 0.5, 0.0, 0.5, 1.0, 0.0, 1.0, 0.0, 0.0, 0.5, 0.0, 0.5, 1.0, 0.0, 1.0, 0.0, 0.0, 0.5, 0.0, 0.5, 1.0, 0.0, 1.0, 1.0, 0.0, 1.0, 0.0, 0.5, 0.0, 0.5, 0.0, 1.0, 0.0, 0.5, 0.0, 0.5, 0.0, 1.0, 0.0, 0.0, 0.0, 0.5, 0.0, 0.5, 1.0, 0.0, 1.0, 1.0, 1.0, 0.5, 0.0, 0.5, 0.0, 1.0, 1.0, 0.0, 0.0, 0.5, 0.0, 0.5, 1.0, 0.0, 1.0, 1.0, 1.0, 0.5, 0.0, 0.5, 0.0, 1.0, 1.0, 1.0, 0.0, 0.5, 0.0, 0.5, 0.0, 1.0, 1.0, 0.5, 0.0, 0.5, 0.0, 1.0, 0.0, 0.0, 0.0, 0.5, 0.0, 0.5, 1.0, 0.0, 1.0, 0.0, 0.0, 0.5, 0.0, 0.5, 1.0, 0.0, 1.0, 0.0, 0.0, 0.5, 0.0, 0.5, 1.0, 0.0, 1.0, 0.0, 0.0, 0.5, 0.0, 0.5, 1.0, 0.0, 1.0, 0.0, 0.0, 0.5, 0.0, 0.5, 1.0, 0.0, 1.0, 0.0, 0.0, 0.5, 0.0, 0.5, 1.0, 0.0, 1.0, 0.0, 0.0, 0.5, 0.0, 0.5, 1.0, 0.0, 1.0, 0.0, 0.0, 0.5, 0.0, 0.5, 1.0, 0.0, 1.0, 0.0, 0.0, 0.5, 0.0, 0.5, 1.0, 0.0, 1.0, 0.0, 0.0, 0.5, 0.0, 0.5, 1.0, 0.0, 1.0, 0.0, 0.0, 0.5, 0.0, 1.0, 0.0, 0.0, 0.0, 0.0, 0.0, 0.5, 0.0, 0.5, 0.0, 0.0, 0.0, 0.5, 1.0, 1.0, 1.0, 0.0, 1.0, 1.0, 1.0, 0.0, 0.0, 0.5, 1.0, 0.0, 0.0, 1.0, 1.0, 0.0, 1.0, 0.0, 1.0, 0.0, 0.0, 0.0, 0.0, 0.5, 0.0, 0.0, 1.0, 0.5, 1.0, 0.0, 1.0, 0.5, 0.0, 0.0, 1.0, 0.5, 1.0, 0.0, 0.0, 0.0, 0.0, 0.5, 1.0, 0.0, 0.0, 1.0, 1.0, 0.5, 1.0, 0.0, 0.0, 0.5, 1.0, 0.0, 0.0, 0.5, 1.0, 0.5, 0.0, 0.0, 0.0, 0.0, 0.0, 0.5, 0.0, 0.5, 0.0, 0.0, 0.0, 0.0, 0.0, 0.5, 0.0, 0.5, 0.0, 0.0, 0.0, 0.0, 0.0, 0.5, 0.0, 0.5, 0.0, 0.0, 0.0, 0.0, 0.0, 0.5, 0.0, 0.5, 0.0, 0.0, 0.0, 0.0, 0.0, 0.5, 0.0, 0.5, 0.0, 0.0, 0.0, 1.0, 0.0, 0.0, 0.0, 0.0, 0.0, 0.0, 0.0, 0.5, 0.0, 0.0, 0.0, 0.0, 0.0, 0.0, 0.0, 0.5, 0.0, 0.0, 0.0, 0.0, 0.0, 0.5, 0.0, 0.5, 0.0, 1.0, 0.0, 1.0, 0.0, 0.5, 0.0, 0.5, 0.0, 0.0, 0.0, 0.0, 0.0, 1.0, 0.0, 1.0, 1.0, 0.0, 1.0, 0.0, 0.0, 1.0, 0.0, 1.0, 1.0, 0.0, 1.0, 0.0, 0.0, 1.0, 0.0, 1.0, 1.0, 0.0, 1.0, 0.0, 0.0, 1.0, 0.0, 1.0, 1.0, 0.0, 1.0, 0.0, 0.0, 1.0, 0.0, 1.0, 1.0, 0.0, 1.0, 0.0, 0.0, 1.0, 0.0, 1.0, 1.0, 0.0, 1.0, 0.0, 0.0, 1.0, 0.0, 1.0, 1.0, 0.0, 1.0, 0.0, 0.0, 1.0, 0.0, 1.0, 1.0, 0.0, 1.0, 0.0, 0.0, 1.0, 0.0, 1.0, 1.0, 0.0, 1.0, 0.0, 0.0, 1.0, 0.0, 1.0, 1.0, 0.0, 1.0, 0.0, 0.0, 1.0, 0.0, 1.0, 1.0, 0.0, 1.0, 0.0, 0.0, 1.0, 0.0, 1.0, 1.0, 0.0, 1.0, 0.0, 0.0, 1.0, 0.0, 1.0, 1.0, 0.0, 1.0, 0.0, 0.0, 1.0, 0.0, 1.0, 1.0, 0.0, 1.0, 0.0, 0.0, 1.0, 0.0, 1.0, 1.0, 0.0, 1.0, 0.0, 0.0, 1.0, 0.0, 1.0, 1.0, 0.0, 1.0, 0.0, 0.0, 1.0, 0.0, 1.0, 1.0, 0.0, 1.0, 0.0, 0.0, 1.0, 0.0, 1.0, 1.0, 0.0, 1.0, 0.0, 0.0, 1.0, 0.0, 1.0, 1.0, 0.0, 1.0, 0.0, 0.0, 1.0, 0.0, 1.0, 1.0, 0.0, 1.0, 0.0, 0.0, 1.0, 0.0, 1.0, 1.0, 0.0, 1.0, 0.0, 0.0, 1.0, 0.0, 1.0, 1.0, 0.0, 1.0, 0.0, 0.0, 1.0, 0.0, 1.0, 1.0, 0.0, 1.0, 0.0, 0.0, 1.0, 0.0, 1.0, 1.0, 0.0, 1.0, 0.0, 0.0, 1.0, 0.0, 1.0, 1.0, 0.0, 1.0, 0.0, 0.0, 1.0, 0.0, 1.0, 1.0, 0.0, 1.0, 0.0, 0.0, 1.0, 0.0, 1.0, 1.0, 0.0, 1.0, 0.0, 0.0, 1.0, 0.0, 1.0, 1.0, 0.0, 1.0, 0.0, 0.0, 1.0, 0.0, 1.0, 0.0, 0.0, 0.0, 1.0, 0.0, 1.0, 1.0, 0.0, 1.0, 0.0, 0.0, 1.0, 0.0, 1.0, 1.0, 0.0, 1.0, 0.0, 0.0, 1.0, 0.0, 1.0, 0.0, 0.5, 0.0, 0.5, 0.0, 0.0, 0.0, 0.0, 0.0, 1.0, 1.0, 1.0, 0.0, 1.0, 1.0, 1.0, 1.0, 0.5, 1.0, 0.5, 1.0, 0.0, 1.0, 0.0, 1.0, 1.0, 0.0, 0.0, 0.0, 0.0, 0.0, 0.0, 1.0, 0.0, 1.0, 1.0, 1.0, 0.0, 1.0, 0.5, 0.0, 0.0, 0.0, 0.0, 0.0, 0.5, 0.0, 0.5, 1.0, 0.0, 1.0, 0.0, 1.0, 0.5, 1.0, 0.0, 1.0, 0.0, 1.0, 1.0, 1.0, 1.0, 0.0, 0.0, 0.0, 0.0, 0.0, 0.0, 0.0, 1.0, 0.0, 1.0, 1.0, 0.0, 1.0, 0.0, 0.0, 1.0, 0.0, 1.0, 1.0, 0.0, 1.0, 0.0, 0.0, 1.0, 0.0, 1.0, 1.0, 0.0, 1.0, 0.0, 0.0, 1.0, 0.0, 1.0, 1.0, 0.0, 1.0, 0.0, 0.0, 1.0, 0.0, 1.0, 1.0, 0.0, 1.0, 1.0, 1.0, 0.0, 0.0, 1.0, 1.0, 0.5, 0.0, 0.0, 0.0, 1.0, 1.0, 0.0, 1.0, 1.0, 1.0, 0.0, 0.0, 1.0, 1.0, 1.0, 1.0, 0.5, 0.0, 0.5, 0.0, 1.0, 1.0, 1.0, 1.0, 0.5, 0.0, 0.5, 0.0, 1.0, 1.0, 0.0, 0.0, 1.0, 0.0, 1.0, 1.0, 0.0, 1.0, 0.0, 0.0, 1.0, 0.0, 1.0, 1.0, 0.0, 1.0, 0.0, 0.0, 1.0, 0.0, 1.0, 1.0, 0.0, 1.0, 0.0, 0.0, 1.0, 0.0, 1.0, 1.0, 0.0, 1.0, 0.0, 0.0, 1.0, 0.0, 1.0, 1.0, 0.0, 1.0, 0.0, 0.0, 1.0, 0.0, 1.0, 1.0, 0.0, 1.0, 0.0, 0.0, 1.0, 0.0, 1.0, 1.0, 0.0, 1.0, 0.0, 0.0, 1.0, 0.0, 1.0, 1.0, 0.0, 1.0, 0.0, 0.0, 1.0, 0.0, 1.0, 1.0, 0.0, 1.0, 0.0, 0.0, 1.0, 0.0, 1.0, 1.0, 0.0, 1.0, 0.0, 0.0, 1.0, 0.0, 1.0, 1.0, 0.0, 1.0, 0.0, 0.0, 1.0, 0.0, 1.0, 1.0, 0.0, 1.0, 0.0, 0.0, 1.0, 0.0, 1.0, 1.0, 0.0, 1.0, 0.0, 0.0, 1.0, 0.0, 1.0, 1.0, 0.0, 1.0, 0.0, 0.0, 1.0, 0.0, 1.0, 1.0, 0.0, 1.0, 0.0, 0.0, 1.0, 0.0, 1.0, 1.0, 0.0, 1.0, 0.0, 0.0, 1.0, 0.0, 1.0, 1.0, 0.0, 1.0, 0.0, 0.0, 1.0, 0.0, 1.0, 1.0, 0.0, 1.0, 0.0, 0.0, 1.0, 0.0, 1.0, 1.0, 0.0, 1.0, 0.0, 0.0, 1.0, 0.0, 1.0, 1.0, 0.0, 1.0, 0.0, 0.0, 1.0, 0.0, 1.0, 1.0, 0.0, 1.0, 0.0, 0.0, 1.0, 0.0, 1.0, 1.0, 0.0, 1.0, 0.0, 0.0, 1.0, 0.0, 1.0, 1.0, 0.0, 1.0, 0.0, 0.0, 1.0, 0.0, 1.0, 1.0, 0.0, 1.0, 0.0, 0.0, 1.0, 0.0, 1.0, 1.0, 0.0, 1.0, 0.0, 0.0, 1.0, 0.0, 1.0, 1.0, 0.0, 1.0, 0.0, 0.0, 1.0, 0.0, 1.0, 1.0, 0.0, 1.0, 0.0, 0.0, 1.0, 0.0, 1.0, 1.0, 0.0, 1.0, 0.0, 0.0, 1.0, 0.0, 1.0, 1.0, 0.0, 1.0, 0.0, 0.0, 1.0, 0.0, 1.0, 1.0, 0.0, 1.0, 0.0, 0.0, 1.0, 0.0, 1.0, 1.0, 0.0, 1.0, 0.0, 0.0, 1.0, 0.0, 1.0, 1.0, 0.0, 1.0, 0.0, 0.0, 1.0, 0.0, 1.0, 1.0, 0.0, 1.0, 0.0, 0.0, 1.0, 0.0, 1.0, 1.0, 0.0, 1.0, 0.0, 0.0, 1.0, 0.0, 1.0, 1.0, 0.0, 1.0, 0.0, 0.0, 1.0, 0.0, 1.0, 1.0, 0.0, 1.0, 0.0, 0.0, 1.0, 0.0, 1.0, 1.0, 0.0, 1.0, 0.0, 0.0, 1.0, 0.0, 1.0, 1.0, 0.0, 1.0, 0.0, 0.0, 1.0, 0.0, 1.0, 1.0, 0.0, 1.0, 0.0, 0.0, 1.0, 0.0, 1.0, 1.0, 0.0, 1.0, 0.0, 0.0, 1.0, 0.0, 1.0, 1.0, 0.0, 1.0, 0.0, 0.0, 1.0, 0.0, 1.0, 1.0, 0.0, 1.0, 0.0, 0.0, 1.0, 0.0, 1.0, 1.0, 0.0, 1.0, 0.0, 0.0, 1.0, 0.0, 1.0, 1.0, 0.0, 1.0, 0.0, 0.0, 1.0, 0.0, 1.0, 1.0, 0.0, 1.0, 0.5, 1.0, 1.0, 1.0, 1.0, 1.0, 0.5, 1.0, 0.0, 1.0, 1.0, 1.0, 1.0, 1.0, 1.0, 1.0, 0.5, 0.0, 0.5, 0.0, 1.0, 1.0, 0.5, 1.0, 0.5, 1.0, 1.0, 1.0, 1.0, 1.0, 0.0, 0.0, 0.5, 0.0, 0.5, 1.0, 0.0, 1.0, 0.0, 0.0, 0.5, 0.0, 0.5, 1.0, 0.0, 1.0, 0.0, 0.0, 0.5, 0.0, 0.5, 1.0, 0.0, 1.0, 0.0, 0.0, 0.5, 0.0, 0.5, 1.0, 0.0, 1.0, 1.0, 0.0, 1.0, 0.0, 0.5, 0.0, 0.5, 0.0, 1.0, 0.0, 0.5, 0.0, 0.5, 0.0, 1.0, 0.0, 0.0, 0.0, 0.5, 0.0, 0.5, 1.0, 0.0, 1.0, 1.0, 1.0, 0.5, 0.0, 0.5, 0.0, 1.0, 1.0, 0.0, 0.0, 0.5, 0.0, 0.5, 1.0, 0.0, 1.0, 1.0, 1.0, 0.5, 0.0, 0.5, 0.0, 1.0, 1.0, 1.0, 0.0, 0.5, 0.0, 0.5, 0.0, 1.0, 1.0, 0.5, 0.0, 0.5, 0.0, 1.0, 0.0, 0.0, 0.0, 0.5, 0.0, 0.5, 1.0, 0.0, 1.0, 0.0, 0.0, 0.5, 0.0, 0.5, 1.0, 0.0, 1.0, 0.0, 0.0, 0.5, 0.0, 0.5, 1.0, 0.0, 1.0, 0.0, 0.0, 0.5, 0.0, 0.5, 1.0, 0.0, 1.0, 0.0, 0.0, 0.5, 0.0, 0.5, 1.0, 0.0, 1.0, 0.0, 0.0, 0.5, 0.0, 0.5, 1.0, 0.0, 1.0, 0.0, 0.0, 0.5, 0.0, 0.5, 1.0, 0.0, 1.0, 0.0, 0.0, 0.5, 0.0, 0.5, 1.0, 0.0, 1.0, 0.0, 0.0, 0.5, 0.0, 0.5, 1.0, 0.0, 1.0, 0.0, 0.0, 0.5, 0.0, 0.5, 1.0, 0.0, 1.0, 0.0, 0.0, 0.5, 0.0, 1.0, 0.0, 0.0, 0.0, 0.0, 0.0, 0.5, 0.0, 0.5, 0.0, 0.0, 0.0, 0.5, 1.0, 1.0, 1.0, 0.0, 1.0, 1.0, 1.0, 0.0, 0.0, 0.5, 1.0, 0.0, 0.0, 1.0, 1.0, 0.0, 1.0, 0.0, 1.0, 0.0, 0.0, 0.0, 0.0, 0.5, 0.0, 0.0, 1.0, 0.5, 1.0, 0.0, 1.0, 0.5, 0.0, 0.0, 1.0, 0.5, 1.0, 0.0, 0.0, 0.0, 0.0, 0.5, 1.0, 0.0, 0.0, 1.0, 1.0, 0.5, 1.0, 0.0, 0.0, 0.5, 1.0, 0.0, 0.0, 0.5, 1.0, 0.5, 0.0, 0.0, 0.0, 0.0, 0.0, 0.5, 0.0, 0.5, 0.0, 0.0, 0.0, 0.0, 0.0, 0.5, 0.0, 0.5, 0.0, 0.0, 0.0, 0.0, 0.0, 0.5, 0.0, 0.5, 0.0, 0.0, 0.0, 0.0, 0.0, 0.5, 0.0, 0.5, 0.0, 0.0, 0.0, 0.0, 0.0, 0.5, 0.0, 0.5, 0.0, 0.0, 0.0, 1.0, 0.0, 0.0, 0.0, 0.0, 0.0, 0.0, 0.0, 0.5, 0.0, 0.0, 0.0, 0.0, 0.0, 0.0, 0.0, 0.5, 0.0, 0.0, 0.0, 0.0, 0.0, 0.5, 0.0, 0.5, 0.0, 1.0, 0.0, 1.0, 0.0, 0.5, 0.0, 0.5, 0.0, 0.0, 0.0, 0.0, 0.0, 1.0, 0.0, 1.0, 1.0, 0.0, 1.0, 0.0, 0.0, 1.0, 0.0, 1.0, 1.0, 0.0, 1.0, 0.0, 0.0, 1.0, 0.0, 1.0, 1.0, 0.0, 1.0, 0.0, 0.0, 1.0, 0.0, 1.0, 1.0, 0.0, 1.0, 0.0, 0.0, 1.0, 0.0, 1.0, 1.0, 0.0, 1.0, 0.0, 0.0, 1.0, 0.0, 1.0, 1.0, 0.0, 1.0, 0.0, 0.0, 1.0, 0.0, 1.0, 1.0, 0.0, 1.0, 0.0, 0.0, 1.0, 0.0, 1.0, 1.0, 0.0, 1.0, 0.0, 0.0, 1.0, 0.0, 1.0, 1.0, 0.0, 1.0, 0.0, 0.0, 1.0, 0.0, 1.0, 1.0, 0.0, 1.0, 0.0, 0.0, 1.0, 0.0, 1.0, 1.0, 0.0, 1.0, 0.0, 0.0, 1.0, 0.0, 1.0, 1.0, 0.0, 1.0, 0.0, 0.0, 1.0, 0.0, 1.0, 1.0, 0.0, 1.0, 0.0, 0.0, 1.0, 0.0, 1.0, 1.0, 0.0, 1.0, 0.0, 0.0, 1.0, 0.0, 1.0, 1.0, 0.0, 1.0, 0.0, 0.0, 1.0, 0.0, 1.0, 1.0, 0.0, 1.0, 0.0, 0.0, 1.0, 0.0, 1.0, 1.0, 0.0, 1.0, 0.0, 0.0, 1.0, 0.0, 1.0, 1.0, 0.0, 1.0, 0.0, 0.0, 1.0, 0.0, 1.0, 1.0, 0.0, 1.0, 0.0, 0.0, 1.0, 0.0, 1.0, 1.0, 0.0, 1.0, 0.0, 0.0, 1.0, 0.0, 1.0, 1.0, 0.0, 1.0, 0.0, 0.0, 1.0, 0.0, 1.0, 1.0, 0.0, 1.0, 0.0, 0.0, 1.0, 0.0, 1.0, 1.0, 0.0, 1.0, 0.0, 0.0, 1.0, 0.0, 1.0, 1.0, 0.0, 1.0, 0.0, 0.0, 1.0, 0.0, 1.0, 1.0, 0.0, 1.0, 0.0, 0.0, 1.0, 0.0, 1.0, 1.0, 0.0, 1.0, 0.0, 0.0, 1.0, 0.0, 1.0, 1.0, 0.0, 1.0, 0.0, 0.0, 1.0, 0.0, 1.0, 1.0, 0.0, 1.0, 0.0, 0.0, 1.0, 0.0, 1.0, 0.0, 0.0, 0.0, 1.0, 0.0, 1.0, 1.0, 0.0, 1.0, 0.0, 0.0, 1.0, 0.0, 1.0, 1.0, 0.0, 1.0, 0.0, 0.0, 1.0, 0.0, 1.0, 0.0, 0.5, 0.0, 0.5, 0.0, 0.0, 0.0, 0.0, 0.0, 1.0, 1.0, 1.0, 0.0, 1.0, 1.0, 1.0, 1.0, 0.5, 1.0, 0.5, 1.0, 0.0, 1.0, 0.0, 1.0, 1.0, 0.0, 0.0, 0.0, 0.0, 0.0, 0.0, 1.0, 0.0, 1.0, 1.0, 1.0, 0.0, 1.0, 0.5, 0.0, 0.0, 0.0, 0.0, 0.0, 0.5, 0.0, 0.5, 1.0, 0.0, 1.0, 0.0, 1.0, 0.5, 1.0, 0.0, 1.0, 0.0, 1.0, 1.0, 1.0, 1.0, 0.0, 0.0, 0.0, 0.0, 0.0, 0.0, 0.0, 1.0, 0.0, 1.0, 1.0, 0.0, 1.0, 0.0, 0.0, 1.0, 0.0, 1.0, 1.0, 0.0, 1.0, 0.0, 0.0, 1.0, 0.0, 1.0, 1.0, 0.0, 1.0, 0.0, 0.0, 1.0, 0.0, 1.0, 1.0, 0.0, 1.0, 0.0, 0.0, 1.0, 0.0, 1.0, 1.0, 0.0, 1.0, 1.0, 1.0, 0.0, 0.0, 1.0, 1.0, 0.5, 0.0, 0.0, 0.0, 1.0, 1.0, 0.0, 1.0, 1.0, 1.0, 0.0, 0.0, 1.0, 1.0, 1.0, 1.0, 0.5, 0.0, 0.5, 0.0, 1.0, 1.0, 1.0, 1.0, 0.5, 0.0, 0.5, 0.0, 1.0, 1.0, 0.0, 0.0, 1.0, 0.0, 1.0, 1.0, 0.0, 1.0, 0.0, 0.0, 1.0, 0.0, 1.0, 1.0, 0.0, 1.0, 0.0, 0.0, 1.0, 0.0, 1.0, 1.0, 0.0, 1.0, 0.0, 0.0, 1.0, 0.0, 1.0, 1.0, 0.0, 1.0, 0.0, 0.0, 1.0, 0.0, 1.0, 1.0, 0.0, 1.0, 0.0, 0.0, 1.0, 0.0, 1.0, 1.0, 0.0, 1.0, 0.0, 0.0, 1.0, 0.0, 1.0, 1.0, 0.0, 1.0, 0.0, 0.0, 1.0, 0.0, 1.0, 1.0, 0.0, 1.0, 0.0, 0.0, 1.0, 0.0, 1.0, 1.0, 0.0, 1.0, 0.0, 0.0, 1.0, 0.0, 1.0, 1.0, 0.0, 1.0, 0.0, 0.0, 1.0, 0.0, 1.0, 1.0, 0.0, 1.0, 0.0, 0.0, 1.0, 0.0, 1.0, 1.0, 0.0, 1.0, 0.0, 0.0, 1.0, 0.0, 1.0, 1.0, 0.0, 1.0, 0.0, 0.0, 1.0, 0.0, 1.0, 1.0, 0.0, 1.0, 0.0, 0.0, 1.0, 0.0, 1.0, 1.0, 0.0, 1.0, 0.0, 0.0, 1.0, 0.0, 1.0, 1.0, 0.0, 1.0, 0.0, 0.0, 1.0, 0.0, 1.0, 1.0, 0.0, 1.0, 0.0, 0.0, 1.0, 0.0, 1.0, 1.0, 0.0, 1.0, 0.0, 0.0, 1.0, 0.0, 1.0, 1.0, 0.0, 1.0, 0.0, 0.0, 1.0, 0.0, 1.0, 1.0, 0.0, 1.0, 0.0, 0.0, 1.0, 0.0, 1.0, 1.0, 0.0, 1.0, 0.0, 0.0, 1.0, 0.0, 1.0, 1.0, 0.0, 1.0, 0.0, 0.0, 1.0, 0.0, 1.0, 1.0, 0.0, 1.0, 0.0, 0.0, 1.0, 0.0, 1.0, 1.0, 0.0, 1.0, 0.0, 0.0, 1.0, 0.0, 1.0, 1.0, 0.0, 1.0, 0.0, 0.0, 1.0, 0.0, 1.0, 1.0, 0.0, 1.0, 0.0, 0.0, 1.0, 0.0, 1.0, 1.0, 0.0, 1.0, 0.0, 0.0, 1.0, 0.0, 1.0, 1.0, 0.0, 1.0, 0.0, 0.0, 1.0, 0.0, 1.0, 1.0, 0.0, 1.0, 0.0, 0.0, 1.0, 0.0, 1.0, 1.0, 0.0, 1.0, 0.0, 0.0, 1.0, 0.0, 1.0, 1.0, 0.0, 1.0, 0.0, 0.0, 1.0, 0.0, 1.0, 1.0, 0.0, 1.0, 0.0, 0.0, 1.0, 0.0, 1.0, 1.0, 0.0, 1.0, 0.0, 0.0, 1.0, 0.0, 1.0, 1.0, 0.0, 1.0, 0.0, 0.0, 1.0, 0.0, 1.0, 1.0, 0.0, 1.0, 0.0, 0.0, 1.0, 0.0, 1.0, 1.0, 0.0, 1.0, 0.0, 0.0, 1.0, 0.0, 1.0, 1.0, 0.0, 1.0, 0.0, 0.0, 1.0, 0.0, 1.0, 1.0, 0.0, 1.0, 0.0, 0.0, 1.0, 0.0, 1.0, 1.0, 0.0, 1.0, 0.0, 0.0, 1.0, 0.0, 1.0, 1.0, 0.0, 1.0, 0.0, 0.0, 1.0, 0.0, 1.0, 1.0, 0.0, 1.0, 0.0, 0.0, 1.0, 0.0, 1.0, 1.0, 0.0, 1.0, 0.0, 0.0, 1.0, 0.0, 1.0, 1.0, 0.0, 1.0, 0.0, 0.0, 1.0, 0.0, 1.0, 1.0, 0.0, 1.0, 0.0, 0.0, 1.0, 0.0, 1.0, 1.0, 0.0, 1.0, 0.5, 1.0, 1.0, 1.0, 1.0, 1.0, 0.5, 1.0, 0.0, 1.0, 1.0, 1.0, 1.0, 1.0, 1.0, 1.0, 0.5, 0.0, 0.5, 0.0, 1.0, 1.0, 0.5, 1.0, 0.5, 1.0, 1.0, 1.0, 1.0, 1.0, 0.0, 0.0, 0.5, 0.0, 0.5, 1.0, 0.0, 1.0, 0.0, 0.0, 0.5, 0.0, 0.5, 1.0, 0.0, 1.0, 0.0, 0.0, 0.5, 0.0, 0.5, 1.0, 0.0, 1.0, 0.0, 0.0, 0.5, 0.0, 0.5, 1.0, 0.0, 1.0, 1.0, 0.0, 1.0, 0.0, 0.5, 0.0, 0.5, 0.0, 1.0, 0.0, 0.5, 0.0, 0.5, 0.0, 1.0, 0.0, 0.0, 0.0, 0.5, 0.0, 0.5, 1.0, 0.0, 1.0, 1.0, 1.0, 0.5, 0.0, 0.5, 0.0, 1.0, 1.0, 0.0, 0.0, 0.5, 0.0, 0.5, 1.0, 0.0, 1.0, 1.0, 1.0, 0.5, 0.0, 0.5, 0.0, 1.0, 1.0, 1.0, 0.0, 0.5, 0.0, 0.5, 0.0, 1.0, 1.0, 0.5, 0.0, 0.5, 0.0, 1.0, 0.0, 0.0, 0.0, 0.5, 0.0, 0.5, 1.0, 0.0, 1.0, 0.0, 0.0, 0.5, 0.0, 0.5, 1.0, 0.0, 1.0, 0.0, 0.0, 0.5, 0.0, 0.5, 1.0, 0.0, 1.0, 0.0, 0.0, 0.5, 0.0, 0.5, 1.0, 0.0, 1.0, 0.0, 0.0, 0.5, 0.0, 0.5, 1.0, 0.0, 1.0, 0.0, 0.0, 0.5, 0.0, 0.5, 1.0, 0.0, 1.0, 0.0, 0.0, 0.5, 0.0, 0.5, 1.0, 0.0, 1.0, 0.0, 0.0, 0.5, 0.0, 0.5, 1.0, 0.0, 1.0, 0.0, 0.0, 0.5, 0.0, 0.5, 1.0, 0.0, 1.0, 0.0, 0.0, 0.5, 0.0, 0.5, 1.0, 0.0, 1.0, 0.0, 0.0, 0.5, 0.0, 1.0, 0.0, 0.0, 0.0, 0.0, 0.0, 0.5, 0.0, 0.5, 0.0, 0.0, 0.0, 0.5, 1.0, 1.0, 1.0, 0.0, 1.0, 1.0, 1.0, 0.0, 0.0, 0.5, 1.0, 0.0, 0.0, 1.0, 1.0, 0.0, 1.0, 0.0, 1.0, 0.0, 0.0, 0.0, 0.0, 0.5, 0.0, 0.0, 1.0, 0.5, 1.0, 0.0, 1.0, 0.5, 0.0, 0.0, 1.0, 0.5, 1.0, 0.0, 0.0, 0.0, 0.0, 0.5, 1.0, 0.0, 0.0, 1.0, 1.0, 0.5, 1.0, 0.0, 0.0, 0.5, 1.0, 0.0, 0.0, 0.5, 1.0, 0.5, 0.0, 0.0, 0.0, 0.0, 0.0, 0.5, 0.0, 0.5, 0.0, 0.0, 0.0, 0.0, 0.0, 0.5, 0.0, 0.5, 0.0, 0.0, 0.0, 0.0, 0.0, 0.5, 0.0, 0.5, 0.0, 0.0, 0.0, 0.0, 0.0, 0.5, 0.0, 0.5, 0.0, 0.0, 0.0, 0.0, 0.0, 0.5, 0.0, 0.5, 0.0, 0.0, 0.0, 1.0, 0.0, 0.0, 0.0, 0.0, 0.0, 0.0, 0.0, 0.5, 0.0, 0.0, 0.0, 0.0, 0.0, 0.0, 0.0, 0.5, 0.0, 0.0, 0.0, 0.0, 0.0, 0.5, 0.0, 0.5, 0.0, 1.0, 0.0, 1.0, 0.0, 0.5, 0.0, 0.5, 0.0, 0.0, 0.0])
me_cylinder_001.materials.append(mat_folhas_palmeira_001)
me_cylinder_001.materials.append(mat_tronco_palmeira_001)
me_cylinder_001.materials.append(mat_tronco_palmeira_claro_001)
me_cylinder_001.materials.append(mat_coco_001)
me_cylinder_001.use_remesh_preserve_volume = False
me_cylinder_001.use_remesh_preserve_attributes = False
me_cylinder_001.use_mirror_vertex_groups = False
me_cylinder_001.update()

# ---- objects
ob_coqueiro = bpy.data.objects.new('Coqueiro', me_cylinder_003)
ob_folha = bpy.data.objects.new('Folha', me_cylinder_001)

# ---- transforms, parenting, visibility, modifiers, constraints
ob_coqueiro.location = (0.09431, -0.03497, 1.057)
ob_coqueiro.lineart.crease_threshold = 0.0
ob_folha.location = (8.788, -14.06, -2.316)
ob_folha.lineart.crease_threshold = 0.0

# ---- collection membership
col_collection_1.objects.link(ob_coqueiro)
col_collection_1.objects.link(ob_folha)

# ---- scene / render settings (as saved in the file)
scene.frame_start = 1; scene.frame_end = 160; scene.frame_set(17)
scene.render.engine = 'BLENDER_EEVEE_NEXT'
scene.render.resolution_percentage = 50
scene.render.dither_intensity = 0.0
scene.cycles.use_denoising = False
scene.cycles.samples = 128
scene.cycles.sampling_pattern = 'TABULATED_SOBOL'
scene.cycles.light_sampling_threshold = 0.0
scene.cycles.use_adaptive_sampling = False
scene.cycles.use_light_tree = False
scene.cycles.blur_glossy = 0.0
scene.cycles.sample_clamp_indirect = 0.0
scene.view_settings.view_transform = 'Standard'
bpy.context.view_layer.update()

# ---- added for rendering (the .blend has no active camera and no usable light): camera, sun
cam_auto = bpy.data.cameras.new('AutoCamera')
cam_auto.lens = 50.0
cam_auto.sensor_width = 36.0
cam_auto.clip_end = 1000.0
ob_auto_camera = bpy.data.objects.new('AutoCamera', cam_auto)
scene.collection.objects.link(ob_auto_camera)
ob_auto_camera.location = (10.6305, -12.4198, 8.49305)
ob_auto_camera.rotation_euler = (1.09748, -7.21219e-08, 0.694738)
scene.camera = ob_auto_camera
light_auto_sun = bpy.data.lights.new('AutoSun', 'SUN')
light_auto_sun.energy = 3.0
light_auto_sun.angle = 0.0523599
ob_auto_sun = bpy.data.objects.new('AutoSun', light_auto_sun)
scene.collection.objects.link(ob_auto_sun)
ob_auto_sun.rotation_euler = (0.872665, 0.174533, 0.523599)
bpy.context.view_layer.update()
